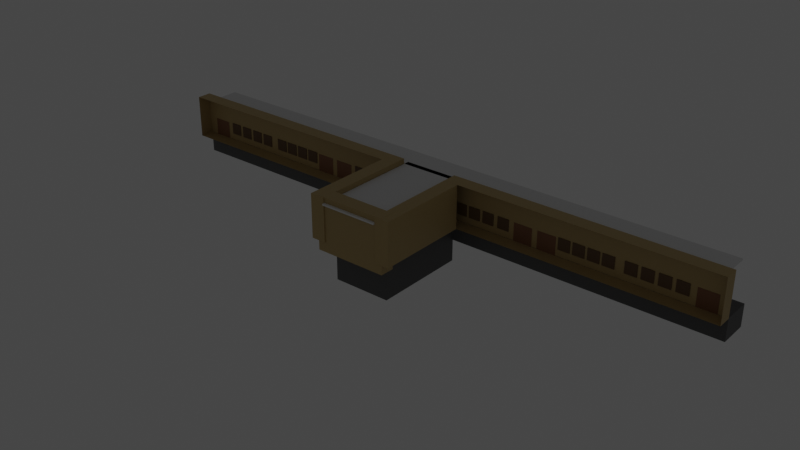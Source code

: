 # Source: Bangunan_ruangan_kelas.blend  (saved by Blender 3.6.13; exported with 4.5.12 LTS)
import bpy
from mathutils import Matrix  # noqa: F401  (used for matrix-valued properties, if any)

bpy.ops.wm.read_factory_settings(use_empty=True)
scene = bpy.context.scene
scene.name = 'Scene'

# ---- collections
col_collection = bpy.data.collections.new('Collection'); scene.collection.children.link(col_collection)
col_jendela = bpy.data.collections.new('Jendela'); col_collection.children.link(col_jendela)
col_jendela_001 = bpy.data.collections.new('Jendela.001'); col_collection.children.link(col_jendela_001)
col_jendela_002 = bpy.data.collections.new('Jendela.002'); col_collection.children.link(col_jendela_002)
col_jendela_poly = bpy.data.collections.new('jendela poly'); col_collection.children.link(col_jendela_poly)
col_jendela_poly_001 = bpy.data.collections.new('jendela poly.001'); col_collection.children.link(col_jendela_poly_001)
col_pintu = bpy.data.collections.new('Pintu'); col_collection.children.link(col_pintu)
col_pintu_001 = bpy.data.collections.new('Pintu.001'); col_collection.children.link(col_pintu_001)

# ---- materials (node trees are filled in below, after node groups)
mat_gedung = bpy.data.materials.new('Gedung')
mat_gedung.use_transparent_shadow = False
mat_semen = bpy.data.materials.new('semen')
mat_semen.use_transparent_shadow = False
mat_jendela = bpy.data.materials.new('Jendela')
mat_jendela.use_transparent_shadow = False
mat_jendela_aseli = bpy.data.materials.new('Jendela Aseli')
mat_jendela_aseli.use_transparent_shadow = False
mat_pintu = bpy.data.materials.new('Pintu')
mat_pintu.use_transparent_shadow = False
mat_gedung_001 = bpy.data.materials.new('Gedung.001')
mat_gedung_001.use_transparent_shadow = False
mat_pintu_003 = bpy.data.materials.new('Pintu.003')
mat_pintu_003.use_transparent_shadow = False
mat_pintu_002 = bpy.data.materials.new('Pintu.002')
mat_pintu_002.use_transparent_shadow = False

# ---- material node trees
mat_gedung.use_nodes = True; mat_gedung.node_tree.nodes.clear()
_N = mat_gedung.node_tree.nodes; _L = mat_gedung.node_tree.links
n0 = _N.new('ShaderNodeBsdfPrincipled'); n0.name = 'Principled BSDF'; n0.location = (10, 300)
n0.distribution = 'GGX'
n0.subsurface_method = 'RANDOM_WALK_SKIN'
n0.inputs[0].default_value = (0.5029, 0.3663, 0.1529, 1.0)
n0.inputs[3].default_value = 1.45
n0.inputs[27].default_value = (0.0, 0.0, 0.0, 1.0)
n0.inputs[28].default_value = 1.0
n1 = _N.new('ShaderNodeOutputMaterial'); n1.name = 'Material Output'; n1.location = (300, 300)
_L.new(n0.outputs[0], n1.inputs[0])
n1.is_active_output = True
mat_semen.use_nodes = True; mat_semen.node_tree.nodes.clear()
_N = mat_semen.node_tree.nodes; _L = mat_semen.node_tree.links
n0 = _N.new('ShaderNodeBsdfPrincipled'); n0.name = 'Principled BSDF'; n0.location = (10, 300)
n0.distribution = 'GGX'
n0.subsurface_method = 'RANDOM_WALK_SKIN'
n0.inputs[0].default_value = (0.1, 0.1, 0.1, 1.0)
n0.inputs[3].default_value = 1.45
n0.inputs[27].default_value = (0.0, 0.0, 0.0, 1.0)
n0.inputs[28].default_value = 1.0
n1 = _N.new('ShaderNodeOutputMaterial'); n1.name = 'Material Output'; n1.location = (300, 300)
_L.new(n0.outputs[0], n1.inputs[0])
n1.is_active_output = True
mat_jendela.use_nodes = True; mat_jendela.node_tree.nodes.clear()
_N = mat_jendela.node_tree.nodes; _L = mat_jendela.node_tree.links
n0 = _N.new('ShaderNodeBsdfPrincipled'); n0.name = 'Principled BSDF'; n0.location = (10, 300)
n0.distribution = 'GGX'
n0.subsurface_method = 'RANDOM_WALK_SKIN'
n0.inputs[0].default_value = (0.3968, 0.6724, 0.7835, 1.0)
n0.inputs[1].default_value = 1.0
n0.inputs[2].default_value = 0.1122
n0.inputs[3].default_value = 1.45
n0.inputs[4].default_value = 0.3
n0.inputs[27].default_value = (0.0, 0.0, 0.0, 1.0)
n0.inputs[28].default_value = 1.0
n1 = _N.new('ShaderNodeOutputMaterial'); n1.name = 'Material Output'; n1.location = (300, 300)
_L.new(n0.outputs[0], n1.inputs[0])
n1.is_active_output = True
mat_jendela_aseli.use_nodes = True; mat_jendela_aseli.node_tree.nodes.clear()
_N = mat_jendela_aseli.node_tree.nodes; _L = mat_jendela_aseli.node_tree.links
n0 = _N.new('ShaderNodeBsdfPrincipled'); n0.name = 'Principled BSDF'; n0.location = (10, 300)
n0.distribution = 'GGX'
n0.subsurface_method = 'RANDOM_WALK_SKIN'
n0.inputs[0].default_value = (0.147, 0.07619, 0.02732, 1.0)
n0.inputs[3].default_value = 1.45
n0.inputs[27].default_value = (0.0, 0.0, 0.0, 1.0)
n0.inputs[28].default_value = 1.0
n1 = _N.new('ShaderNodeOutputMaterial'); n1.name = 'Material Output'; n1.location = (300, 300)
_L.new(n0.outputs[0], n1.inputs[0])
n1.is_active_output = True
mat_pintu.use_nodes = True; mat_pintu.node_tree.nodes.clear()
_N = mat_pintu.node_tree.nodes; _L = mat_pintu.node_tree.links
n0 = _N.new('ShaderNodeBsdfPrincipled'); n0.name = 'Principled BSDF'; n0.location = (10, 300)
n0.distribution = 'GGX'
n0.subsurface_method = 'RANDOM_WALK_SKIN'
n0.inputs[0].default_value = (0.2582, 0.1119, 0.04519, 1.0)
n0.inputs[3].default_value = 1.45
n0.inputs[27].default_value = (0.0, 0.0, 0.0, 1.0)
n0.inputs[28].default_value = 1.0
n1 = _N.new('ShaderNodeOutputMaterial'); n1.name = 'Material Output'; n1.location = (300, 300)
_L.new(n0.outputs[0], n1.inputs[0])
n1.is_active_output = True
mat_gedung_001.use_nodes = True; mat_gedung_001.node_tree.nodes.clear()
_N = mat_gedung_001.node_tree.nodes; _L = mat_gedung_001.node_tree.links
n0 = _N.new('ShaderNodeBsdfPrincipled'); n0.name = 'Principled BSDF'; n0.location = (10, 300)
n0.distribution = 'GGX'
n0.subsurface_method = 'RANDOM_WALK_SKIN'
n0.inputs[0].default_value = (0.5029, 0.3663, 0.1529, 1.0)
n0.inputs[3].default_value = 1.45
n0.inputs[27].default_value = (0.0, 0.0, 0.0, 1.0)
n0.inputs[28].default_value = 1.0
n1 = _N.new('ShaderNodeOutputMaterial'); n1.name = 'Material Output'; n1.location = (300, 300)
_L.new(n0.outputs[0], n1.inputs[0])
n1.is_active_output = True
mat_pintu_003.use_nodes = True; mat_pintu_003.node_tree.nodes.clear()
_N = mat_pintu_003.node_tree.nodes; _L = mat_pintu_003.node_tree.links
n0 = _N.new('ShaderNodeBsdfPrincipled'); n0.name = 'Principled BSDF'; n0.location = (10, 300)
n0.distribution = 'GGX'
n0.subsurface_method = 'RANDOM_WALK_SKIN'
n0.inputs[0].default_value = (0.2582, 0.1119, 0.04519, 1.0)
n0.inputs[3].default_value = 1.45
n0.inputs[27].default_value = (0.0, 0.0, 0.0, 1.0)
n0.inputs[28].default_value = 1.0
n1 = _N.new('ShaderNodeOutputMaterial'); n1.name = 'Material Output'; n1.location = (300, 300)
_L.new(n0.outputs[0], n1.inputs[0])
n1.is_active_output = True
mat_pintu_002.use_nodes = True; mat_pintu_002.node_tree.nodes.clear()
_N = mat_pintu_002.node_tree.nodes; _L = mat_pintu_002.node_tree.links
n0 = _N.new('ShaderNodeBsdfPrincipled'); n0.name = 'Principled BSDF'; n0.location = (10, 300)
n0.distribution = 'GGX'
n0.subsurface_method = 'RANDOM_WALK_SKIN'
n0.inputs[0].default_value = (0.2582, 0.1119, 0.04519, 1.0)
n0.inputs[3].default_value = 1.45
n0.inputs[27].default_value = (0.0, 0.0, 0.0, 1.0)
n0.inputs[28].default_value = 1.0
n1 = _N.new('ShaderNodeOutputMaterial'); n1.name = 'Material Output'; n1.location = (300, 300)
_L.new(n0.outputs[0], n1.inputs[0])
n1.is_active_output = True

# ---- world
world_world = bpy.data.worlds.new('World'); scene.world = world_world
world_world.use_nodes = True; world_world.node_tree.nodes.clear()
_N = world_world.node_tree.nodes; _L = world_world.node_tree.links
n0 = _N.new('ShaderNodeOutputWorld'); n0.name = 'World Output'; n0.location = (300, 300)
n1 = _N.new('ShaderNodeBackground'); n1.name = 'Background'; n1.location = (10, 300)
n1.inputs[0].default_value = (0.05088, 0.05088, 0.05088, 1.0)
_L.new(n1.outputs[0], n0.inputs[0])
n0.is_active_output = True
world_world.color = (0.05088, 0.05088, 0.05088)
world_world.use_sun_shadow = False
world_world.sun_shadow_jitter_overblur = 0.0

# ---- lights
light_area = bpy.data.lights.new('Area', 'POINT')
light_area.transmission_factor = 0.0
light_area.energy = 5.0
light_area.shadow_maximum_resolution = 0.006
light_area.use_absolute_resolution = True
light_area_001 = bpy.data.lights.new('Area.001', 'POINT')
light_area_001.transmission_factor = 0.0
light_area_001.energy = 5.0
light_area_001.shadow_maximum_resolution = 0.006
light_area_001.use_absolute_resolution = True

# ---- meshes
me_cube_002 = bpy.data.meshes.new('Cube.002')
me_cube_002.from_pydata([(-1.0, -1.0, -1.0), (-1.0, -1.0, 1.0), (-1.0, 1.0, -1.0), (-1.0, 1.0, 1.0), (1.0, -1.0, -1.0), (1.0, -1.0, 1.0), (1.0, 1.0, -1.0), (1.0, 1.0, 1.0)], [], [(0, 1, 3, 2), (2, 3, 7, 6), (6, 7, 5, 4), (2, 6, 4, 0), (7, 3, 1, 5)])
_uv = me_cube_002.uv_layers.new(name='UVMap')
_uv.uv.foreach_set('vector', [0.375, 0.0, 0.625, 0.0, 0.625, 0.25, 0.375, 0.25, 0.375, 0.25, 0.625, 0.25, 0.625, 0.5, 0.375, 0.5, 0.375, 0.5, 0.625, 0.5, 0.625, 0.75, 0.375, 0.75, 0.125, 0.5, 0.375, 0.5, 0.375, 0.75, 0.125, 0.75, 0.625, 0.5, 0.875, 0.5, 0.875, 0.75, 0.625, 0.75])
me_cube_002.materials.append(mat_gedung)
me_cube_002.update()
me_cube_003 = bpy.data.meshes.new('Cube.003')
me_cube_003.from_pydata([(-1.0, -1.0, -1.0), (-1.0, -1.0, 1.0), (-1.0, 1.0, -1.0), (-1.0, 1.0, 1.0), (1.0, -1.0, -1.0), (1.0, -1.0, 1.0), (1.0, 1.0, -1.0), (1.0, 1.0, 1.0)], [], [(0, 1, 3, 2), (2, 3, 7, 6), (6, 7, 5, 4), (4, 5, 1, 0), (2, 6, 4, 0), (7, 3, 1, 5)])
_uv = me_cube_003.uv_layers.new(name='UVMap')
_uv.uv.foreach_set('vector', [0.375, 0.0, 0.625, 0.0, 0.625, 0.25, 0.375, 0.25, 0.375, 0.25, 0.625, 0.25, 0.625, 0.5, 0.375, 0.5, 0.375, 0.5, 0.625, 0.5, 0.625, 0.75, 0.375, 0.75, 0.375, 0.75, 0.625, 0.75, 0.625, 1.0, 0.375, 1.0, 0.125, 0.5, 0.375, 0.5, 0.375, 0.75, 0.125, 0.75, 0.625, 0.5, 0.875, 0.5, 0.875, 0.75, 0.625, 0.75])
me_cube_003.materials.append(mat_semen)
me_cube_003.update()
me_cube_005 = bpy.data.meshes.new('Cube.005')
me_cube_005.from_pydata([(-1.0, -1.0, -1.0), (-1.0, -1.0, 1.0), (-1.0, 1.0, -1.0), (-1.0, 1.0, 1.0), (1.0, -1.0, -1.0), (1.0, -1.0, 1.0), (1.0, 1.0, -1.0), (1.0, 1.0, 1.0)], [], [(0, 1, 3, 2), (2, 3, 7, 6), (6, 7, 5, 4), (4, 5, 1, 0), (2, 6, 4, 0), (7, 3, 1, 5)])
_uv = me_cube_005.uv_layers.new(name='UVMap')
_uv.uv.foreach_set('vector', [0.375, 0.0, 0.625, 0.0, 0.625, 0.25, 0.375, 0.25, 0.375, 0.25, 0.625, 0.25, 0.625, 0.5, 0.375, 0.5, 0.375, 0.5, 0.625, 0.5, 0.625, 0.75, 0.375, 0.75, 0.375, 0.75, 0.625, 0.75, 0.625, 1.0, 0.375, 1.0, 0.125, 0.5, 0.375, 0.5, 0.375, 0.75, 0.125, 0.75, 0.625, 0.5, 0.875, 0.5, 0.875, 0.75, 0.625, 0.75])
me_cube_005.update()
me_cube_026 = bpy.data.meshes.new('Cube.026')
me_cube_026.from_pydata([(-1.0, -1.0, -1.0), (-1.0, -1.0, 1.0), (-1.0, 1.0, -1.0), (-1.0, 1.0, 1.0), (1.0, -1.0, -1.0), (1.0, -1.0, 1.0), (1.0, 1.0, -1.0), (1.0, 1.0, 1.0)], [], [(0, 1, 3, 2), (2, 3, 7, 6), (6, 7, 5, 4), (4, 5, 1, 0), (2, 6, 4, 0), (7, 3, 1, 5)])
_uv = me_cube_026.uv_layers.new(name='UVMap')
_uv.uv.foreach_set('vector', [0.375, 0.0, 0.625, 0.0, 0.625, 0.25, 0.375, 0.25, 0.375, 0.25, 0.625, 0.25, 0.625, 0.5, 0.375, 0.5, 0.375, 0.5, 0.625, 0.5, 0.625, 0.75, 0.375, 0.75, 0.375, 0.75, 0.625, 0.75, 0.625, 1.0, 0.375, 1.0, 0.125, 0.5, 0.375, 0.5, 0.375, 0.75, 0.125, 0.75, 0.625, 0.5, 0.875, 0.5, 0.875, 0.75, 0.625, 0.75])
me_cube_026.materials.append(mat_jendela)
me_cube_026.update()
me_cube_027 = bpy.data.meshes.new('Cube.027')
me_cube_027.from_pydata([(-1.0, -1.0, -1.0), (-1.0, -1.0, 1.0), (-1.0, 1.0, -1.0), (-1.0, 1.0, 1.0), (1.0, -1.0, -1.0), (1.0, -1.0, 1.0), (1.0, 1.0, -1.0), (1.0, 1.0, 1.0), (0.8561, 1.0, -1.0), (0.8561, 1.0, 1.0), (0.8561, -1.0, -1.0), (0.8561, -1.0, 1.0), (-1.0, -1.0, -0.8892), (-1.0, 1.0, -0.8892), (1.0, 1.0, -0.8892), (1.0, -1.0, -0.8892), (0.8561, -1.0, -0.8892), (0.8561, 1.0, -0.8892), (-0.8731, 1.0, -1.0), (-0.8731, -1.0, 1.0), (-0.8731, 1.0, 1.0), (-0.8731, -1.0, -1.0), (-0.8731, 1.0, -0.8892), (-0.8731, -1.0, -0.8892), (-1.0, -1.0, 0.8437), (-1.0, 1.0, 0.8437), (1.0, 1.0, 0.8437), (1.0, -1.0, 0.8437), (0.8561, -1.0, 0.8437), (0.8561, 1.0, 0.8437), (-0.8731, 1.0, 0.8437), (-0.8731, -1.0, 0.8437), (0.8561, 0.345, 0.8437), (0.8561, 0.345, -0.8892), (-0.8731, 0.345, -0.8892), (-0.8731, 0.345, 0.8437)], [], [(24, 1, 3, 25), (29, 9, 7, 26), (26, 7, 5, 27), (31, 19, 1, 24), (8, 6, 4, 10), (20, 3, 1, 19), (7, 9, 11, 5), (18, 8, 10, 21), (27, 5, 11, 28), (30, 20, 9, 29), (18, 22, 17, 8), (4, 15, 16, 10), (21, 23, 12, 0), (6, 14, 15, 4), (8, 17, 14, 6), (0, 12, 13, 2), (10, 16, 23, 21), (2, 13, 22, 18), (25, 3, 20, 30), (2, 18, 21, 0), (9, 20, 19, 11), (28, 11, 19, 31), (16, 28, 31, 23), (13, 25, 30, 22), (30, 29, 32, 35), (15, 27, 28, 16), (23, 31, 24, 12), (14, 26, 27, 15), (17, 29, 26, 14), (12, 24, 25, 13), (34, 35, 32, 33), (17, 22, 34, 33), (22, 30, 35, 34), (29, 17, 33, 32)])
_uv = me_cube_027.uv_layers.new(name='UVMap')
_uv.uv.foreach_set('vector', [0.6055, 0.0, 0.625, 0.0, 0.625, 0.25, 0.6055, 0.25, 0.6055, 0.482, 0.625, 0.482, 0.625, 0.5, 0.6055, 0.5, 0.6055, 0.5, 0.625, 0.5, 0.625, 0.75, 0.6055, 0.75, 0.6055, 0.9876, 0.625, 0.9876, 0.625, 1.0, 0.6055, 1.0, 0.357, 0.5, 0.375, 0.5, 0.375, 0.75, 0.357, 0.75, 0.8626, 0.5, 0.875, 0.5, 0.875, 0.75, 0.8626, 0.75, 0.625, 0.5, 0.643, 0.5, 0.643, 0.75, 0.625, 0.75, 0.1374, 0.5, 0.357, 0.5, 0.357, 0.75, 0.1374, 0.75, 0.6055, 0.75, 0.625, 0.75, 0.625, 0.768, 0.6055, 0.768, 0.6055, 0.2624, 0.625, 0.2624, 0.625, 0.482, 0.6055, 0.482, 0.375, 0.2624, 0.3889, 0.2624, 0.3888, 0.482, 0.375, 0.482, 0.375, 0.75, 0.3888, 0.75, 0.3888, 0.768, 0.375, 0.768, 0.375, 0.9876, 0.3888, 0.9876, 0.3888, 1.0, 0.375, 1.0, 0.375, 0.5, 0.3888, 0.5, 0.3888, 0.75, 0.375, 0.75, 0.375, 0.482, 0.3888, 0.482, 0.3888, 0.5, 0.375, 0.5, 0.375, 0.0, 0.3888, 0.0, 0.3888, 0.25, 0.375, 0.25, 0.375, 0.768, 0.3888, 0.768, 0.3888, 0.9876, 0.375, 0.9876, 0.375, 0.25, 0.3888, 0.25, 0.3889, 0.2624, 0.375, 0.2624, 0.6055, 0.25, 0.625, 0.25, 0.625, 0.2624, 0.6055, 0.2624, 0.125, 0.5, 0.1374, 0.5, 0.1374, 0.75, 0.125, 0.75, 0.643, 0.5, 0.8626, 0.5, 0.8626, 0.75, 0.643, 0.75, 0.6055, 0.768, 0.625, 0.768, 0.625, 0.9876, 0.6055, 0.9876, 0.3888, 0.768, 0.6055, 0.768, 0.6055, 0.9876, 0.3888, 0.9876, 0.3888, 0.25, 0.6055, 0.25, 0.6055, 0.2624, 0.3889, 0.2624, 0.6055, 0.2624, 0.6055, 0.482, 0.6055, 0.482, 0.6055, 0.2624, 0.3888, 0.75, 0.6055, 0.75, 0.6055, 0.768, 0.3888, 0.768, 0.3888, 0.9876, 0.6055, 0.9876, 0.6055, 1.0, 0.3888, 1.0, 0.3888, 0.5, 0.6055, 0.5, 0.6055, 0.75, 0.3888, 0.75, 0.3888, 0.482, 0.6055, 0.482, 0.6055, 0.5, 0.3888, 0.5, 0.3888, 0.0, 0.6055, 0.0, 0.6055, 0.25, 0.3888, 0.25, 0.3889, 0.2624, 0.6055, 0.2624, 0.6055, 0.482, 0.3888, 0.482, 0.3888, 0.482, 0.3889, 0.2624, 0.3889, 0.2624, 0.3888, 0.482, 0.3889, 0.2624, 0.6055, 0.2624, 0.6055, 0.2624, 0.3889, 0.2624, 0.6055, 0.482, 0.3888, 0.482, 0.3888, 0.482, 0.6055, 0.482])
me_cube_027.materials.append(mat_jendela_aseli)
me_cube_027.update()
me_cube_028 = bpy.data.meshes.new('Cube.028')
me_cube_028.from_pydata([(-1.0, -1.0, -1.0), (-1.0, -1.0, 1.0), (-1.0, 1.0, -1.0), (-1.0, 1.0, 1.0), (1.0, -1.0, -1.0), (1.0, -1.0, 1.0), (1.0, 1.0, -1.0), (1.0, 1.0, 1.0), (0.8561, 1.0, -1.0), (0.8561, 1.0, 1.0), (0.8561, -1.0, -1.0), (0.8561, -1.0, 1.0), (-1.0, -1.0, -0.8892), (-1.0, 1.0, -0.8892), (1.0, 1.0, -0.8892), (1.0, -1.0, -0.8892), (0.8561, -1.0, -0.8892), (0.8561, 1.0, -0.8892), (-0.8731, 1.0, -1.0), (-0.8731, -1.0, 1.0), (-0.8731, 1.0, 1.0), (-0.8731, -1.0, -1.0), (-0.8731, 1.0, -0.8892), (-0.8731, -1.0, -0.8892), (-1.0, -1.0, 0.8437), (-1.0, 1.0, 0.8437), (1.0, 1.0, 0.8437), (1.0, -1.0, 0.8437), (0.8561, -1.0, 0.8437), (0.8561, 1.0, 0.8437), (-0.8731, 1.0, 0.8437), (-0.8731, -1.0, 0.8437), (0.8561, 0.345, 0.8437), (0.8561, 0.345, -0.8892), (-0.8731, 0.345, -0.8892), (-0.8731, 0.345, 0.8437)], [], [(24, 1, 3, 25), (29, 9, 7, 26), (26, 7, 5, 27), (31, 19, 1, 24), (8, 6, 4, 10), (20, 3, 1, 19), (7, 9, 11, 5), (18, 8, 10, 21), (27, 5, 11, 28), (30, 20, 9, 29), (18, 22, 17, 8), (4, 15, 16, 10), (21, 23, 12, 0), (6, 14, 15, 4), (8, 17, 14, 6), (0, 12, 13, 2), (10, 16, 23, 21), (2, 13, 22, 18), (25, 3, 20, 30), (2, 18, 21, 0), (9, 20, 19, 11), (28, 11, 19, 31), (16, 28, 31, 23), (13, 25, 30, 22), (30, 29, 32, 35), (15, 27, 28, 16), (23, 31, 24, 12), (14, 26, 27, 15), (17, 29, 26, 14), (12, 24, 25, 13), (34, 35, 32, 33), (17, 22, 34, 33), (22, 30, 35, 34), (29, 17, 33, 32)])
_uv = me_cube_028.uv_layers.new(name='UVMap')
_uv.uv.foreach_set('vector', [0.6055, 0.0, 0.625, 0.0, 0.625, 0.25, 0.6055, 0.25, 0.6055, 0.482, 0.625, 0.482, 0.625, 0.5, 0.6055, 0.5, 0.6055, 0.5, 0.625, 0.5, 0.625, 0.75, 0.6055, 0.75, 0.6055, 0.9876, 0.625, 0.9876, 0.625, 1.0, 0.6055, 1.0, 0.357, 0.5, 0.375, 0.5, 0.375, 0.75, 0.357, 0.75, 0.8626, 0.5, 0.875, 0.5, 0.875, 0.75, 0.8626, 0.75, 0.625, 0.5, 0.643, 0.5, 0.643, 0.75, 0.625, 0.75, 0.1374, 0.5, 0.357, 0.5, 0.357, 0.75, 0.1374, 0.75, 0.6055, 0.75, 0.625, 0.75, 0.625, 0.768, 0.6055, 0.768, 0.6055, 0.2624, 0.625, 0.2624, 0.625, 0.482, 0.6055, 0.482, 0.375, 0.2624, 0.3889, 0.2624, 0.3888, 0.482, 0.375, 0.482, 0.375, 0.75, 0.3888, 0.75, 0.3888, 0.768, 0.375, 0.768, 0.375, 0.9876, 0.3888, 0.9876, 0.3888, 1.0, 0.375, 1.0, 0.375, 0.5, 0.3888, 0.5, 0.3888, 0.75, 0.375, 0.75, 0.375, 0.482, 0.3888, 0.482, 0.3888, 0.5, 0.375, 0.5, 0.375, 0.0, 0.3888, 0.0, 0.3888, 0.25, 0.375, 0.25, 0.375, 0.768, 0.3888, 0.768, 0.3888, 0.9876, 0.375, 0.9876, 0.375, 0.25, 0.3888, 0.25, 0.3889, 0.2624, 0.375, 0.2624, 0.6055, 0.25, 0.625, 0.25, 0.625, 0.2624, 0.6055, 0.2624, 0.125, 0.5, 0.1374, 0.5, 0.1374, 0.75, 0.125, 0.75, 0.643, 0.5, 0.8626, 0.5, 0.8626, 0.75, 0.643, 0.75, 0.6055, 0.768, 0.625, 0.768, 0.625, 0.9876, 0.6055, 0.9876, 0.3888, 0.768, 0.6055, 0.768, 0.6055, 0.9876, 0.3888, 0.9876, 0.3888, 0.25, 0.6055, 0.25, 0.6055, 0.2624, 0.3889, 0.2624, 0.6055, 0.2624, 0.6055, 0.482, 0.6055, 0.482, 0.6055, 0.2624, 0.3888, 0.75, 0.6055, 0.75, 0.6055, 0.768, 0.3888, 0.768, 0.3888, 0.9876, 0.6055, 0.9876, 0.6055, 1.0, 0.3888, 1.0, 0.3888, 0.5, 0.6055, 0.5, 0.6055, 0.75, 0.3888, 0.75, 0.3888, 0.482, 0.6055, 0.482, 0.6055, 0.5, 0.3888, 0.5, 0.3888, 0.0, 0.6055, 0.0, 0.6055, 0.25, 0.3888, 0.25, 0.3889, 0.2624, 0.6055, 0.2624, 0.6055, 0.482, 0.3888, 0.482, 0.3888, 0.482, 0.3889, 0.2624, 0.3889, 0.2624, 0.3888, 0.482, 0.3889, 0.2624, 0.6055, 0.2624, 0.6055, 0.2624, 0.3889, 0.2624, 0.6055, 0.482, 0.3888, 0.482, 0.3888, 0.482, 0.6055, 0.482])
me_cube_028.materials.append(mat_jendela_aseli)
me_cube_028.update()
me_cube_029 = bpy.data.meshes.new('Cube.029')
me_cube_029.from_pydata([(-1.0, -1.0, -1.0), (-1.0, -1.0, 1.0), (-1.0, 1.0, -1.0), (-1.0, 1.0, 1.0), (1.0, -1.0, -1.0), (1.0, -1.0, 1.0), (1.0, 1.0, -1.0), (1.0, 1.0, 1.0)], [], [(0, 1, 3, 2), (2, 3, 7, 6), (6, 7, 5, 4), (4, 5, 1, 0), (2, 6, 4, 0), (7, 3, 1, 5)])
_uv = me_cube_029.uv_layers.new(name='UVMap')
_uv.uv.foreach_set('vector', [0.375, 0.0, 0.625, 0.0, 0.625, 0.25, 0.375, 0.25, 0.375, 0.25, 0.625, 0.25, 0.625, 0.5, 0.375, 0.5, 0.375, 0.5, 0.625, 0.5, 0.625, 0.75, 0.375, 0.75, 0.375, 0.75, 0.625, 0.75, 0.625, 1.0, 0.375, 1.0, 0.125, 0.5, 0.375, 0.5, 0.375, 0.75, 0.125, 0.75, 0.625, 0.5, 0.875, 0.5, 0.875, 0.75, 0.625, 0.75])
me_cube_029.materials.append(mat_jendela)
me_cube_029.update()
me_cube_030 = bpy.data.meshes.new('Cube.030')
me_cube_030.from_pydata([(-1.0, -1.0, -1.0), (-1.0, -1.0, 1.0), (-1.0, 1.0, -1.0), (-1.0, 1.0, 1.0), (1.0, -1.0, -1.0), (1.0, -1.0, 1.0), (1.0, 1.0, -1.0), (1.0, 1.0, 1.0)], [], [(0, 1, 3, 2), (2, 3, 7, 6), (6, 7, 5, 4), (4, 5, 1, 0), (2, 6, 4, 0), (7, 3, 1, 5)])
_uv = me_cube_030.uv_layers.new(name='UVMap')
_uv.uv.foreach_set('vector', [0.375, 0.0, 0.625, 0.0, 0.625, 0.25, 0.375, 0.25, 0.375, 0.25, 0.625, 0.25, 0.625, 0.5, 0.375, 0.5, 0.375, 0.5, 0.625, 0.5, 0.625, 0.75, 0.375, 0.75, 0.375, 0.75, 0.625, 0.75, 0.625, 1.0, 0.375, 1.0, 0.125, 0.5, 0.375, 0.5, 0.375, 0.75, 0.125, 0.75, 0.625, 0.5, 0.875, 0.5, 0.875, 0.75, 0.625, 0.75])
me_cube_030.materials.append(mat_jendela)
me_cube_030.update()
me_cube_031 = bpy.data.meshes.new('Cube.031')
me_cube_031.from_pydata([(-1.0, -1.0, -1.0), (-1.0, -1.0, 1.0), (-1.0, 1.0, -1.0), (-1.0, 1.0, 1.0), (1.0, -1.0, -1.0), (1.0, -1.0, 1.0), (1.0, 1.0, -1.0), (1.0, 1.0, 1.0), (0.8561, 1.0, -1.0), (0.8561, 1.0, 1.0), (0.8561, -1.0, -1.0), (0.8561, -1.0, 1.0), (-1.0, -1.0, -0.8892), (-1.0, 1.0, -0.8892), (1.0, 1.0, -0.8892), (1.0, -1.0, -0.8892), (0.8561, -1.0, -0.8892), (0.8561, 1.0, -0.8892), (-0.8731, 1.0, -1.0), (-0.8731, -1.0, 1.0), (-0.8731, 1.0, 1.0), (-0.8731, -1.0, -1.0), (-0.8731, 1.0, -0.8892), (-0.8731, -1.0, -0.8892), (-1.0, -1.0, 0.8437), (-1.0, 1.0, 0.8437), (1.0, 1.0, 0.8437), (1.0, -1.0, 0.8437), (0.8561, -1.0, 0.8437), (0.8561, 1.0, 0.8437), (-0.8731, 1.0, 0.8437), (-0.8731, -1.0, 0.8437), (0.8561, 0.345, 0.8437), (0.8561, 0.345, -0.8892), (-0.8731, 0.345, -0.8892), (-0.8731, 0.345, 0.8437)], [], [(24, 1, 3, 25), (29, 9, 7, 26), (26, 7, 5, 27), (31, 19, 1, 24), (8, 6, 4, 10), (20, 3, 1, 19), (7, 9, 11, 5), (18, 8, 10, 21), (27, 5, 11, 28), (30, 20, 9, 29), (18, 22, 17, 8), (4, 15, 16, 10), (21, 23, 12, 0), (6, 14, 15, 4), (8, 17, 14, 6), (0, 12, 13, 2), (10, 16, 23, 21), (2, 13, 22, 18), (25, 3, 20, 30), (2, 18, 21, 0), (9, 20, 19, 11), (28, 11, 19, 31), (16, 28, 31, 23), (13, 25, 30, 22), (30, 29, 32, 35), (15, 27, 28, 16), (23, 31, 24, 12), (14, 26, 27, 15), (17, 29, 26, 14), (12, 24, 25, 13), (34, 35, 32, 33), (17, 22, 34, 33), (22, 30, 35, 34), (29, 17, 33, 32)])
_uv = me_cube_031.uv_layers.new(name='UVMap')
_uv.uv.foreach_set('vector', [0.6055, 0.0, 0.625, 0.0, 0.625, 0.25, 0.6055, 0.25, 0.6055, 0.482, 0.625, 0.482, 0.625, 0.5, 0.6055, 0.5, 0.6055, 0.5, 0.625, 0.5, 0.625, 0.75, 0.6055, 0.75, 0.6055, 0.9876, 0.625, 0.9876, 0.625, 1.0, 0.6055, 1.0, 0.357, 0.5, 0.375, 0.5, 0.375, 0.75, 0.357, 0.75, 0.8626, 0.5, 0.875, 0.5, 0.875, 0.75, 0.8626, 0.75, 0.625, 0.5, 0.643, 0.5, 0.643, 0.75, 0.625, 0.75, 0.1374, 0.5, 0.357, 0.5, 0.357, 0.75, 0.1374, 0.75, 0.6055, 0.75, 0.625, 0.75, 0.625, 0.768, 0.6055, 0.768, 0.6055, 0.2624, 0.625, 0.2624, 0.625, 0.482, 0.6055, 0.482, 0.375, 0.2624, 0.3889, 0.2624, 0.3888, 0.482, 0.375, 0.482, 0.375, 0.75, 0.3888, 0.75, 0.3888, 0.768, 0.375, 0.768, 0.375, 0.9876, 0.3888, 0.9876, 0.3888, 1.0, 0.375, 1.0, 0.375, 0.5, 0.3888, 0.5, 0.3888, 0.75, 0.375, 0.75, 0.375, 0.482, 0.3888, 0.482, 0.3888, 0.5, 0.375, 0.5, 0.375, 0.0, 0.3888, 0.0, 0.3888, 0.25, 0.375, 0.25, 0.375, 0.768, 0.3888, 0.768, 0.3888, 0.9876, 0.375, 0.9876, 0.375, 0.25, 0.3888, 0.25, 0.3889, 0.2624, 0.375, 0.2624, 0.6055, 0.25, 0.625, 0.25, 0.625, 0.2624, 0.6055, 0.2624, 0.125, 0.5, 0.1374, 0.5, 0.1374, 0.75, 0.125, 0.75, 0.643, 0.5, 0.8626, 0.5, 0.8626, 0.75, 0.643, 0.75, 0.6055, 0.768, 0.625, 0.768, 0.625, 0.9876, 0.6055, 0.9876, 0.3888, 0.768, 0.6055, 0.768, 0.6055, 0.9876, 0.3888, 0.9876, 0.3888, 0.25, 0.6055, 0.25, 0.6055, 0.2624, 0.3889, 0.2624, 0.6055, 0.2624, 0.6055, 0.482, 0.6055, 0.482, 0.6055, 0.2624, 0.3888, 0.75, 0.6055, 0.75, 0.6055, 0.768, 0.3888, 0.768, 0.3888, 0.9876, 0.6055, 0.9876, 0.6055, 1.0, 0.3888, 1.0, 0.3888, 0.5, 0.6055, 0.5, 0.6055, 0.75, 0.3888, 0.75, 0.3888, 0.482, 0.6055, 0.482, 0.6055, 0.5, 0.3888, 0.5, 0.3888, 0.0, 0.6055, 0.0, 0.6055, 0.25, 0.3888, 0.25, 0.3889, 0.2624, 0.6055, 0.2624, 0.6055, 0.482, 0.3888, 0.482, 0.3888, 0.482, 0.3889, 0.2624, 0.3889, 0.2624, 0.3888, 0.482, 0.3889, 0.2624, 0.6055, 0.2624, 0.6055, 0.2624, 0.3889, 0.2624, 0.6055, 0.482, 0.3888, 0.482, 0.3888, 0.482, 0.6055, 0.482])
me_cube_031.materials.append(mat_jendela_aseli)
me_cube_031.update()
me_cube_032 = bpy.data.meshes.new('Cube.032')
me_cube_032.from_pydata([(-1.0, -1.0, -1.0), (-1.0, -1.0, 1.0), (-1.0, 1.0, -1.0), (-1.0, 1.0, 1.0), (1.0, -1.0, -1.0), (1.0, -1.0, 1.0), (1.0, 1.0, -1.0), (1.0, 1.0, 1.0), (0.8561, 1.0, -1.0), (0.8561, 1.0, 1.0), (0.8561, -1.0, -1.0), (0.8561, -1.0, 1.0), (-1.0, -1.0, -0.8892), (-1.0, 1.0, -0.8892), (1.0, 1.0, -0.8892), (1.0, -1.0, -0.8892), (0.8561, -1.0, -0.8892), (0.8561, 1.0, -0.8892), (-0.8731, 1.0, -1.0), (-0.8731, -1.0, 1.0), (-0.8731, 1.0, 1.0), (-0.8731, -1.0, -1.0), (-0.8731, 1.0, -0.8892), (-0.8731, -1.0, -0.8892), (-1.0, -1.0, 0.8437), (-1.0, 1.0, 0.8437), (1.0, 1.0, 0.8437), (1.0, -1.0, 0.8437), (0.8561, -1.0, 0.8437), (0.8561, 1.0, 0.8437), (-0.8731, 1.0, 0.8437), (-0.8731, -1.0, 0.8437), (0.8561, 0.345, 0.8437), (0.8561, 0.345, -0.8892), (-0.8731, 0.345, -0.8892), (-0.8731, 0.345, 0.8437)], [], [(24, 1, 3, 25), (29, 9, 7, 26), (26, 7, 5, 27), (31, 19, 1, 24), (8, 6, 4, 10), (20, 3, 1, 19), (7, 9, 11, 5), (18, 8, 10, 21), (27, 5, 11, 28), (30, 20, 9, 29), (18, 22, 17, 8), (4, 15, 16, 10), (21, 23, 12, 0), (6, 14, 15, 4), (8, 17, 14, 6), (0, 12, 13, 2), (10, 16, 23, 21), (2, 13, 22, 18), (25, 3, 20, 30), (2, 18, 21, 0), (9, 20, 19, 11), (28, 11, 19, 31), (16, 28, 31, 23), (13, 25, 30, 22), (30, 29, 32, 35), (15, 27, 28, 16), (23, 31, 24, 12), (14, 26, 27, 15), (17, 29, 26, 14), (12, 24, 25, 13), (34, 35, 32, 33), (17, 22, 34, 33), (22, 30, 35, 34), (29, 17, 33, 32)])
_uv = me_cube_032.uv_layers.new(name='UVMap')
_uv.uv.foreach_set('vector', [0.6055, 0.0, 0.625, 0.0, 0.625, 0.25, 0.6055, 0.25, 0.6055, 0.482, 0.625, 0.482, 0.625, 0.5, 0.6055, 0.5, 0.6055, 0.5, 0.625, 0.5, 0.625, 0.75, 0.6055, 0.75, 0.6055, 0.9876, 0.625, 0.9876, 0.625, 1.0, 0.6055, 1.0, 0.357, 0.5, 0.375, 0.5, 0.375, 0.75, 0.357, 0.75, 0.8626, 0.5, 0.875, 0.5, 0.875, 0.75, 0.8626, 0.75, 0.625, 0.5, 0.643, 0.5, 0.643, 0.75, 0.625, 0.75, 0.1374, 0.5, 0.357, 0.5, 0.357, 0.75, 0.1374, 0.75, 0.6055, 0.75, 0.625, 0.75, 0.625, 0.768, 0.6055, 0.768, 0.6055, 0.2624, 0.625, 0.2624, 0.625, 0.482, 0.6055, 0.482, 0.375, 0.2624, 0.3889, 0.2624, 0.3888, 0.482, 0.375, 0.482, 0.375, 0.75, 0.3888, 0.75, 0.3888, 0.768, 0.375, 0.768, 0.375, 0.9876, 0.3888, 0.9876, 0.3888, 1.0, 0.375, 1.0, 0.375, 0.5, 0.3888, 0.5, 0.3888, 0.75, 0.375, 0.75, 0.375, 0.482, 0.3888, 0.482, 0.3888, 0.5, 0.375, 0.5, 0.375, 0.0, 0.3888, 0.0, 0.3888, 0.25, 0.375, 0.25, 0.375, 0.768, 0.3888, 0.768, 0.3888, 0.9876, 0.375, 0.9876, 0.375, 0.25, 0.3888, 0.25, 0.3889, 0.2624, 0.375, 0.2624, 0.6055, 0.25, 0.625, 0.25, 0.625, 0.2624, 0.6055, 0.2624, 0.125, 0.5, 0.1374, 0.5, 0.1374, 0.75, 0.125, 0.75, 0.643, 0.5, 0.8626, 0.5, 0.8626, 0.75, 0.643, 0.75, 0.6055, 0.768, 0.625, 0.768, 0.625, 0.9876, 0.6055, 0.9876, 0.3888, 0.768, 0.6055, 0.768, 0.6055, 0.9876, 0.3888, 0.9876, 0.3888, 0.25, 0.6055, 0.25, 0.6055, 0.2624, 0.3889, 0.2624, 0.6055, 0.2624, 0.6055, 0.482, 0.6055, 0.482, 0.6055, 0.2624, 0.3888, 0.75, 0.6055, 0.75, 0.6055, 0.768, 0.3888, 0.768, 0.3888, 0.9876, 0.6055, 0.9876, 0.6055, 1.0, 0.3888, 1.0, 0.3888, 0.5, 0.6055, 0.5, 0.6055, 0.75, 0.3888, 0.75, 0.3888, 0.482, 0.6055, 0.482, 0.6055, 0.5, 0.3888, 0.5, 0.3888, 0.0, 0.6055, 0.0, 0.6055, 0.25, 0.3888, 0.25, 0.3889, 0.2624, 0.6055, 0.2624, 0.6055, 0.482, 0.3888, 0.482, 0.3888, 0.482, 0.3889, 0.2624, 0.3889, 0.2624, 0.3888, 0.482, 0.3889, 0.2624, 0.6055, 0.2624, 0.6055, 0.2624, 0.3889, 0.2624, 0.6055, 0.482, 0.3888, 0.482, 0.3888, 0.482, 0.6055, 0.482])
me_cube_032.materials.append(mat_jendela_aseli)
me_cube_032.update()
me_cube_033 = bpy.data.meshes.new('Cube.033')
me_cube_033.from_pydata([(-1.0, -1.0, -1.0), (-1.0, -1.0, 1.0), (-1.0, 1.0, -1.0), (-1.0, 1.0, 1.0), (1.0, -1.0, -1.0), (1.0, -1.0, 1.0), (1.0, 1.0, -1.0), (1.0, 1.0, 1.0)], [], [(0, 1, 3, 2), (2, 3, 7, 6), (6, 7, 5, 4), (4, 5, 1, 0), (2, 6, 4, 0), (7, 3, 1, 5)])
_uv = me_cube_033.uv_layers.new(name='UVMap')
_uv.uv.foreach_set('vector', [0.375, 0.0, 0.625, 0.0, 0.625, 0.25, 0.375, 0.25, 0.375, 0.25, 0.625, 0.25, 0.625, 0.5, 0.375, 0.5, 0.375, 0.5, 0.625, 0.5, 0.625, 0.75, 0.375, 0.75, 0.375, 0.75, 0.625, 0.75, 0.625, 1.0, 0.375, 1.0, 0.125, 0.5, 0.375, 0.5, 0.375, 0.75, 0.125, 0.75, 0.625, 0.5, 0.875, 0.5, 0.875, 0.75, 0.625, 0.75])
me_cube_033.materials.append(mat_jendela)
me_cube_033.update()
me_cube_034 = bpy.data.meshes.new('Cube.034')
me_cube_034.from_pydata([(-1.0, -1.0, -1.0), (-1.0, -1.0, 1.0), (-1.0, 1.0, -1.0), (-1.0, 1.0, 1.0), (1.0, -1.0, -1.0), (1.0, -1.0, 1.0), (1.0, 1.0, -1.0), (1.0, 1.0, 1.0)], [], [(0, 1, 3, 2), (2, 3, 7, 6), (6, 7, 5, 4), (4, 5, 1, 0), (2, 6, 4, 0), (7, 3, 1, 5)])
_uv = me_cube_034.uv_layers.new(name='UVMap')
_uv.uv.foreach_set('vector', [0.375, 0.0, 0.625, 0.0, 0.625, 0.25, 0.375, 0.25, 0.375, 0.25, 0.625, 0.25, 0.625, 0.5, 0.375, 0.5, 0.375, 0.5, 0.625, 0.5, 0.625, 0.75, 0.375, 0.75, 0.375, 0.75, 0.625, 0.75, 0.625, 1.0, 0.375, 1.0, 0.125, 0.5, 0.375, 0.5, 0.375, 0.75, 0.125, 0.75, 0.625, 0.5, 0.875, 0.5, 0.875, 0.75, 0.625, 0.75])
me_cube_034.materials.append(mat_pintu)
me_cube_034.update()
me_cube_035 = bpy.data.meshes.new('Cube.035')
me_cube_035.from_pydata([(-1.0, -1.0, -1.0), (-1.0, -1.0, 1.0), (-1.0, 1.0, -1.0), (-1.0, 1.0, 1.0), (1.0, -1.0, -1.0), (1.0, -1.0, 1.0), (1.0, 1.0, -1.0), (1.0, 1.0, 1.0)], [], [(0, 1, 3, 2), (2, 3, 7, 6), (6, 7, 5, 4), (4, 5, 1, 0), (2, 6, 4, 0), (7, 3, 1, 5)])
_uv = me_cube_035.uv_layers.new(name='UVMap')
_uv.uv.foreach_set('vector', [0.375, 0.0, 0.625, 0.0, 0.625, 0.25, 0.375, 0.25, 0.375, 0.25, 0.625, 0.25, 0.625, 0.5, 0.375, 0.5, 0.375, 0.5, 0.625, 0.5, 0.625, 0.75, 0.375, 0.75, 0.375, 0.75, 0.625, 0.75, 0.625, 1.0, 0.375, 1.0, 0.125, 0.5, 0.375, 0.5, 0.375, 0.75, 0.125, 0.75, 0.625, 0.5, 0.875, 0.5, 0.875, 0.75, 0.625, 0.75])
me_cube_035.materials.append(mat_pintu)
me_cube_035.update()
me_cube_037 = bpy.data.meshes.new('Cube.037')
me_cube_037.from_pydata([(-1.0, -1.0, -1.0), (-1.0, -1.0, 1.0), (-1.0, 1.0, -1.0), (-1.0, 1.0, 1.0), (1.0, -1.0, -1.0), (1.0, -1.0, 1.0), (1.0, 1.0, -1.0), (1.0, 1.0, 1.0)], [], [(0, 1, 3, 2), (2, 3, 7, 6), (6, 7, 5, 4), (4, 5, 1, 0), (2, 6, 4, 0), (7, 3, 1, 5)])
_uv = me_cube_037.uv_layers.new(name='UVMap')
_uv.uv.foreach_set('vector', [0.375, 0.0, 0.625, 0.0, 0.625, 0.25, 0.375, 0.25, 0.375, 0.25, 0.625, 0.25, 0.625, 0.5, 0.375, 0.5, 0.375, 0.5, 0.625, 0.5, 0.625, 0.75, 0.375, 0.75, 0.375, 0.75, 0.625, 0.75, 0.625, 1.0, 0.375, 1.0, 0.125, 0.5, 0.375, 0.5, 0.375, 0.75, 0.125, 0.75, 0.625, 0.5, 0.875, 0.5, 0.875, 0.75, 0.625, 0.75])
me_cube_037.materials.append(mat_gedung_001)
me_cube_037.update()
me_cube_038 = bpy.data.meshes.new('Cube.038')
me_cube_038.from_pydata([(-1.0, -1.0, -1.0), (-1.0, -1.0, 1.0), (-1.0, 1.0, -1.0), (-1.0, 1.0, 1.0), (1.0, -1.0, -1.0), (1.0, -1.0, 1.0), (1.0, 1.0, -1.0), (1.0, 1.0, 1.0)], [], [(0, 1, 3, 2), (2, 3, 7, 6), (6, 7, 5, 4), (4, 5, 1, 0), (2, 6, 4, 0), (7, 3, 1, 5)])
_uv = me_cube_038.uv_layers.new(name='UVMap')
_uv.uv.foreach_set('vector', [0.375, 0.0, 0.625, 0.0, 0.625, 0.25, 0.375, 0.25, 0.375, 0.25, 0.625, 0.25, 0.625, 0.5, 0.375, 0.5, 0.375, 0.5, 0.625, 0.5, 0.625, 0.75, 0.375, 0.75, 0.375, 0.75, 0.625, 0.75, 0.625, 1.0, 0.375, 1.0, 0.125, 0.5, 0.375, 0.5, 0.375, 0.75, 0.125, 0.75, 0.625, 0.5, 0.875, 0.5, 0.875, 0.75, 0.625, 0.75])
me_cube_038.materials.append(mat_gedung_001)
me_cube_038.update()
me_cube_039 = bpy.data.meshes.new('Cube.039')
me_cube_039.from_pydata([(-1.0, -1.0, -1.0), (-1.0, -1.0, 1.0), (-1.0, 1.0, -1.0), (-1.0, 1.0, 1.0), (1.0, -1.0, -1.0), (1.0, -1.0, 1.0), (1.0, 1.0, -1.0), (1.0, 1.0, 1.0)], [], [(0, 1, 3, 2), (2, 3, 7, 6), (6, 7, 5, 4), (4, 5, 1, 0), (2, 6, 4, 0), (7, 3, 1, 5)])
_uv = me_cube_039.uv_layers.new(name='UVMap')
_uv.uv.foreach_set('vector', [0.375, 0.0, 0.625, 0.0, 0.625, 0.25, 0.375, 0.25, 0.375, 0.25, 0.625, 0.25, 0.625, 0.5, 0.375, 0.5, 0.375, 0.5, 0.625, 0.5, 0.625, 0.75, 0.375, 0.75, 0.375, 0.75, 0.625, 0.75, 0.625, 1.0, 0.375, 1.0, 0.125, 0.5, 0.375, 0.5, 0.375, 0.75, 0.125, 0.75, 0.625, 0.5, 0.875, 0.5, 0.875, 0.75, 0.625, 0.75])
me_cube_039.materials.append(mat_semen)
me_cube_039.update()
me_cube_007 = bpy.data.meshes.new('Cube.007')
me_cube_007.from_pydata([(-1.0, -1.0, -1.0), (-1.0, -1.0, 1.0), (-1.0, 1.0, -1.0), (-1.0, 1.0, 1.0), (1.0, -1.0, -1.0), (1.0, -1.0, 1.0), (1.0, 1.0, -1.0), (1.0, 1.0, 1.0)], [], [(0, 1, 3, 2), (2, 3, 7, 6), (6, 7, 5, 4), (4, 5, 1, 0), (2, 6, 4, 0), (7, 3, 1, 5)])
_uv = me_cube_007.uv_layers.new(name='UVMap')
_uv.uv.foreach_set('vector', [0.375, 0.0, 0.625, 0.0, 0.625, 0.25, 0.375, 0.25, 0.375, 0.25, 0.625, 0.25, 0.625, 0.5, 0.375, 0.5, 0.375, 0.5, 0.625, 0.5, 0.625, 0.75, 0.375, 0.75, 0.375, 0.75, 0.625, 0.75, 0.625, 1.0, 0.375, 1.0, 0.125, 0.5, 0.375, 0.5, 0.375, 0.75, 0.125, 0.75, 0.625, 0.5, 0.875, 0.5, 0.875, 0.75, 0.625, 0.75])
me_cube_007.update()
me_cube_010 = bpy.data.meshes.new('Cube.010')
me_cube_010.from_pydata([(-1.0, -1.0, -1.0), (-1.0, -1.0, 1.0), (-1.0, 1.0, -1.0), (-1.0, 1.0, 1.0), (1.0, -1.0, -1.0), (1.0, -1.0, 1.0), (1.0, 1.0, -1.0), (1.0, 1.0, 1.0), (0.8561, 1.0, -1.0), (0.8561, 1.0, 1.0), (0.8561, -1.0, -1.0), (0.8561, -1.0, 1.0), (-1.0, -1.0, -0.8892), (-1.0, 1.0, -0.8892), (1.0, 1.0, -0.8892), (1.0, -1.0, -0.8892), (0.8561, -1.0, -0.8892), (0.8561, 1.0, -0.8892), (-0.8731, 1.0, -1.0), (-0.8731, -1.0, 1.0), (-0.8731, 1.0, 1.0), (-0.8731, -1.0, -1.0), (-0.8731, 1.0, -0.8892), (-0.8731, -1.0, -0.8892), (-1.0, -1.0, 0.8437), (-1.0, 1.0, 0.8437), (1.0, 1.0, 0.8437), (1.0, -1.0, 0.8437), (0.8561, -1.0, 0.8437), (0.8561, 1.0, 0.8437), (-0.8731, 1.0, 0.8437), (-0.8731, -1.0, 0.8437), (0.8561, 0.345, 0.8437), (0.8561, 0.345, -0.8892), (-0.8731, 0.345, -0.8892), (-0.8731, 0.345, 0.8437)], [], [(24, 1, 3, 25), (29, 9, 7, 26), (26, 7, 5, 27), (31, 19, 1, 24), (8, 6, 4, 10), (20, 3, 1, 19), (7, 9, 11, 5), (18, 8, 10, 21), (27, 5, 11, 28), (30, 20, 9, 29), (18, 22, 17, 8), (4, 15, 16, 10), (21, 23, 12, 0), (6, 14, 15, 4), (8, 17, 14, 6), (0, 12, 13, 2), (10, 16, 23, 21), (2, 13, 22, 18), (25, 3, 20, 30), (2, 18, 21, 0), (9, 20, 19, 11), (28, 11, 19, 31), (16, 28, 31, 23), (13, 25, 30, 22), (30, 29, 32, 35), (15, 27, 28, 16), (23, 31, 24, 12), (14, 26, 27, 15), (17, 29, 26, 14), (12, 24, 25, 13), (34, 35, 32, 33), (17, 22, 34, 33), (22, 30, 35, 34), (29, 17, 33, 32)])
_uv = me_cube_010.uv_layers.new(name='UVMap')
_uv.uv.foreach_set('vector', [0.6055, 0.0, 0.625, 0.0, 0.625, 0.25, 0.6055, 0.25, 0.6055, 0.482, 0.625, 0.482, 0.625, 0.5, 0.6055, 0.5, 0.6055, 0.5, 0.625, 0.5, 0.625, 0.75, 0.6055, 0.75, 0.6055, 0.9876, 0.625, 0.9876, 0.625, 1.0, 0.6055, 1.0, 0.357, 0.5, 0.375, 0.5, 0.375, 0.75, 0.357, 0.75, 0.8626, 0.5, 0.875, 0.5, 0.875, 0.75, 0.8626, 0.75, 0.625, 0.5, 0.643, 0.5, 0.643, 0.75, 0.625, 0.75, 0.1374, 0.5, 0.357, 0.5, 0.357, 0.75, 0.1374, 0.75, 0.6055, 0.75, 0.625, 0.75, 0.625, 0.768, 0.6055, 0.768, 0.6055, 0.2624, 0.625, 0.2624, 0.625, 0.482, 0.6055, 0.482, 0.375, 0.2624, 0.3889, 0.2624, 0.3888, 0.482, 0.375, 0.482, 0.375, 0.75, 0.3888, 0.75, 0.3888, 0.768, 0.375, 0.768, 0.375, 0.9876, 0.3888, 0.9876, 0.3888, 1.0, 0.375, 1.0, 0.375, 0.5, 0.3888, 0.5, 0.3888, 0.75, 0.375, 0.75, 0.375, 0.482, 0.3888, 0.482, 0.3888, 0.5, 0.375, 0.5, 0.375, 0.0, 0.3888, 0.0, 0.3888, 0.25, 0.375, 0.25, 0.375, 0.768, 0.3888, 0.768, 0.3888, 0.9876, 0.375, 0.9876, 0.375, 0.25, 0.3888, 0.25, 0.3889, 0.2624, 0.375, 0.2624, 0.6055, 0.25, 0.625, 0.25, 0.625, 0.2624, 0.6055, 0.2624, 0.125, 0.5, 0.1374, 0.5, 0.1374, 0.75, 0.125, 0.75, 0.643, 0.5, 0.8626, 0.5, 0.8626, 0.75, 0.643, 0.75, 0.6055, 0.768, 0.625, 0.768, 0.625, 0.9876, 0.6055, 0.9876, 0.3888, 0.768, 0.6055, 0.768, 0.6055, 0.9876, 0.3888, 0.9876, 0.3888, 0.25, 0.6055, 0.25, 0.6055, 0.2624, 0.3889, 0.2624, 0.6055, 0.2624, 0.6055, 0.482, 0.6055, 0.482, 0.6055, 0.2624, 0.3888, 0.75, 0.6055, 0.75, 0.6055, 0.768, 0.3888, 0.768, 0.3888, 0.9876, 0.6055, 0.9876, 0.6055, 1.0, 0.3888, 1.0, 0.3888, 0.5, 0.6055, 0.5, 0.6055, 0.75, 0.3888, 0.75, 0.3888, 0.482, 0.6055, 0.482, 0.6055, 0.5, 0.3888, 0.5, 0.3888, 0.0, 0.6055, 0.0, 0.6055, 0.25, 0.3888, 0.25, 0.3889, 0.2624, 0.6055, 0.2624, 0.6055, 0.482, 0.3888, 0.482, 0.3888, 0.482, 0.3889, 0.2624, 0.3889, 0.2624, 0.3888, 0.482, 0.3889, 0.2624, 0.6055, 0.2624, 0.6055, 0.2624, 0.3889, 0.2624, 0.6055, 0.482, 0.3888, 0.482, 0.3888, 0.482, 0.6055, 0.482])
me_cube_010.materials.append(mat_jendela_aseli)
me_cube_010.update()
me_cube_008 = bpy.data.meshes.new('Cube.008')
me_cube_008.from_pydata([(-1.0, -1.0, -1.0), (-1.0, -1.0, 1.0), (-1.0, 1.0, -1.0), (-1.0, 1.0, 1.0), (1.0, -1.0, -1.0), (1.0, -1.0, 1.0), (1.0, 1.0, -1.0), (1.0, 1.0, 1.0)], [], [(0, 1, 3, 2), (2, 3, 7, 6), (6, 7, 5, 4), (4, 5, 1, 0), (2, 6, 4, 0), (7, 3, 1, 5)])
_uv = me_cube_008.uv_layers.new(name='UVMap')
_uv.uv.foreach_set('vector', [0.375, 0.0, 0.625, 0.0, 0.625, 0.25, 0.375, 0.25, 0.375, 0.25, 0.625, 0.25, 0.625, 0.5, 0.375, 0.5, 0.375, 0.5, 0.625, 0.5, 0.625, 0.75, 0.375, 0.75, 0.375, 0.75, 0.625, 0.75, 0.625, 1.0, 0.375, 1.0, 0.125, 0.5, 0.375, 0.5, 0.375, 0.75, 0.125, 0.75, 0.625, 0.5, 0.875, 0.5, 0.875, 0.75, 0.625, 0.75])
me_cube_008.materials.append(mat_jendela)
me_cube_008.update()
me_cube_011 = bpy.data.meshes.new('Cube.011')
me_cube_011.from_pydata([(-1.0, -1.0, -1.0), (-1.0, -1.0, 1.0), (-1.0, 1.0, -1.0), (-1.0, 1.0, 1.0), (1.0, -1.0, -1.0), (1.0, -1.0, 1.0), (1.0, 1.0, -1.0), (1.0, 1.0, 1.0), (0.8561, 1.0, -1.0), (0.8561, 1.0, 1.0), (0.8561, -1.0, -1.0), (0.8561, -1.0, 1.0), (-1.0, -1.0, -0.8892), (-1.0, 1.0, -0.8892), (1.0, 1.0, -0.8892), (1.0, -1.0, -0.8892), (0.8561, -1.0, -0.8892), (0.8561, 1.0, -0.8892), (-0.8731, 1.0, -1.0), (-0.8731, -1.0, 1.0), (-0.8731, 1.0, 1.0), (-0.8731, -1.0, -1.0), (-0.8731, 1.0, -0.8892), (-0.8731, -1.0, -0.8892), (-1.0, -1.0, 0.8437), (-1.0, 1.0, 0.8437), (1.0, 1.0, 0.8437), (1.0, -1.0, 0.8437), (0.8561, -1.0, 0.8437), (0.8561, 1.0, 0.8437), (-0.8731, 1.0, 0.8437), (-0.8731, -1.0, 0.8437), (0.8561, 0.345, 0.8437), (0.8561, 0.345, -0.8892), (-0.8731, 0.345, -0.8892), (-0.8731, 0.345, 0.8437)], [], [(24, 1, 3, 25), (29, 9, 7, 26), (26, 7, 5, 27), (31, 19, 1, 24), (8, 6, 4, 10), (20, 3, 1, 19), (7, 9, 11, 5), (18, 8, 10, 21), (27, 5, 11, 28), (30, 20, 9, 29), (18, 22, 17, 8), (4, 15, 16, 10), (21, 23, 12, 0), (6, 14, 15, 4), (8, 17, 14, 6), (0, 12, 13, 2), (10, 16, 23, 21), (2, 13, 22, 18), (25, 3, 20, 30), (2, 18, 21, 0), (9, 20, 19, 11), (28, 11, 19, 31), (16, 28, 31, 23), (13, 25, 30, 22), (30, 29, 32, 35), (15, 27, 28, 16), (23, 31, 24, 12), (14, 26, 27, 15), (17, 29, 26, 14), (12, 24, 25, 13), (34, 35, 32, 33), (17, 22, 34, 33), (22, 30, 35, 34), (29, 17, 33, 32)])
_uv = me_cube_011.uv_layers.new(name='UVMap')
_uv.uv.foreach_set('vector', [0.6055, 0.0, 0.625, 0.0, 0.625, 0.25, 0.6055, 0.25, 0.6055, 0.482, 0.625, 0.482, 0.625, 0.5, 0.6055, 0.5, 0.6055, 0.5, 0.625, 0.5, 0.625, 0.75, 0.6055, 0.75, 0.6055, 0.9876, 0.625, 0.9876, 0.625, 1.0, 0.6055, 1.0, 0.357, 0.5, 0.375, 0.5, 0.375, 0.75, 0.357, 0.75, 0.8626, 0.5, 0.875, 0.5, 0.875, 0.75, 0.8626, 0.75, 0.625, 0.5, 0.643, 0.5, 0.643, 0.75, 0.625, 0.75, 0.1374, 0.5, 0.357, 0.5, 0.357, 0.75, 0.1374, 0.75, 0.6055, 0.75, 0.625, 0.75, 0.625, 0.768, 0.6055, 0.768, 0.6055, 0.2624, 0.625, 0.2624, 0.625, 0.482, 0.6055, 0.482, 0.375, 0.2624, 0.3889, 0.2624, 0.3888, 0.482, 0.375, 0.482, 0.375, 0.75, 0.3888, 0.75, 0.3888, 0.768, 0.375, 0.768, 0.375, 0.9876, 0.3888, 0.9876, 0.3888, 1.0, 0.375, 1.0, 0.375, 0.5, 0.3888, 0.5, 0.3888, 0.75, 0.375, 0.75, 0.375, 0.482, 0.3888, 0.482, 0.3888, 0.5, 0.375, 0.5, 0.375, 0.0, 0.3888, 0.0, 0.3888, 0.25, 0.375, 0.25, 0.375, 0.768, 0.3888, 0.768, 0.3888, 0.9876, 0.375, 0.9876, 0.375, 0.25, 0.3888, 0.25, 0.3889, 0.2624, 0.375, 0.2624, 0.6055, 0.25, 0.625, 0.25, 0.625, 0.2624, 0.6055, 0.2624, 0.125, 0.5, 0.1374, 0.5, 0.1374, 0.75, 0.125, 0.75, 0.643, 0.5, 0.8626, 0.5, 0.8626, 0.75, 0.643, 0.75, 0.6055, 0.768, 0.625, 0.768, 0.625, 0.9876, 0.6055, 0.9876, 0.3888, 0.768, 0.6055, 0.768, 0.6055, 0.9876, 0.3888, 0.9876, 0.3888, 0.25, 0.6055, 0.25, 0.6055, 0.2624, 0.3889, 0.2624, 0.6055, 0.2624, 0.6055, 0.482, 0.6055, 0.482, 0.6055, 0.2624, 0.3888, 0.75, 0.6055, 0.75, 0.6055, 0.768, 0.3888, 0.768, 0.3888, 0.9876, 0.6055, 0.9876, 0.6055, 1.0, 0.3888, 1.0, 0.3888, 0.5, 0.6055, 0.5, 0.6055, 0.75, 0.3888, 0.75, 0.3888, 0.482, 0.6055, 0.482, 0.6055, 0.5, 0.3888, 0.5, 0.3888, 0.0, 0.6055, 0.0, 0.6055, 0.25, 0.3888, 0.25, 0.3889, 0.2624, 0.6055, 0.2624, 0.6055, 0.482, 0.3888, 0.482, 0.3888, 0.482, 0.3889, 0.2624, 0.3889, 0.2624, 0.3888, 0.482, 0.3889, 0.2624, 0.6055, 0.2624, 0.6055, 0.2624, 0.3889, 0.2624, 0.6055, 0.482, 0.3888, 0.482, 0.3888, 0.482, 0.6055, 0.482])
me_cube_011.materials.append(mat_jendela_aseli)
me_cube_011.update()
me_cube_012 = bpy.data.meshes.new('Cube.012')
me_cube_012.from_pydata([(-1.0, -1.0, -1.0), (-1.0, -1.0, 1.0), (-1.0, 1.0, -1.0), (-1.0, 1.0, 1.0), (1.0, -1.0, -1.0), (1.0, -1.0, 1.0), (1.0, 1.0, -1.0), (1.0, 1.0, 1.0)], [], [(0, 1, 3, 2), (2, 3, 7, 6), (6, 7, 5, 4), (4, 5, 1, 0), (2, 6, 4, 0), (7, 3, 1, 5)])
_uv = me_cube_012.uv_layers.new(name='UVMap')
_uv.uv.foreach_set('vector', [0.375, 0.0, 0.625, 0.0, 0.625, 0.25, 0.375, 0.25, 0.375, 0.25, 0.625, 0.25, 0.625, 0.5, 0.375, 0.5, 0.375, 0.5, 0.625, 0.5, 0.625, 0.75, 0.375, 0.75, 0.375, 0.75, 0.625, 0.75, 0.625, 1.0, 0.375, 1.0, 0.125, 0.5, 0.375, 0.5, 0.375, 0.75, 0.125, 0.75, 0.625, 0.5, 0.875, 0.5, 0.875, 0.75, 0.625, 0.75])
me_cube_012.materials.append(mat_jendela)
me_cube_012.update()
me_cube_014 = bpy.data.meshes.new('Cube.014')
me_cube_014.from_pydata([(-1.0, -1.0, -1.0), (-1.0, -1.0, 1.0), (-1.0, 1.0, -1.0), (-1.0, 1.0, 1.0), (1.0, -1.0, -1.0), (1.0, -1.0, 1.0), (1.0, 1.0, -1.0), (1.0, 1.0, 1.0), (0.8561, 1.0, -1.0), (0.8561, 1.0, 1.0), (0.8561, -1.0, -1.0), (0.8561, -1.0, 1.0), (-1.0, -1.0, -0.8892), (-1.0, 1.0, -0.8892), (1.0, 1.0, -0.8892), (1.0, -1.0, -0.8892), (0.8561, -1.0, -0.8892), (0.8561, 1.0, -0.8892), (-0.8731, 1.0, -1.0), (-0.8731, -1.0, 1.0), (-0.8731, 1.0, 1.0), (-0.8731, -1.0, -1.0), (-0.8731, 1.0, -0.8892), (-0.8731, -1.0, -0.8892), (-1.0, -1.0, 0.8437), (-1.0, 1.0, 0.8437), (1.0, 1.0, 0.8437), (1.0, -1.0, 0.8437), (0.8561, -1.0, 0.8437), (0.8561, 1.0, 0.8437), (-0.8731, 1.0, 0.8437), (-0.8731, -1.0, 0.8437), (0.8561, 0.345, 0.8437), (0.8561, 0.345, -0.8892), (-0.8731, 0.345, -0.8892), (-0.8731, 0.345, 0.8437)], [], [(24, 1, 3, 25), (29, 9, 7, 26), (26, 7, 5, 27), (31, 19, 1, 24), (8, 6, 4, 10), (20, 3, 1, 19), (7, 9, 11, 5), (18, 8, 10, 21), (27, 5, 11, 28), (30, 20, 9, 29), (18, 22, 17, 8), (4, 15, 16, 10), (21, 23, 12, 0), (6, 14, 15, 4), (8, 17, 14, 6), (0, 12, 13, 2), (10, 16, 23, 21), (2, 13, 22, 18), (25, 3, 20, 30), (2, 18, 21, 0), (9, 20, 19, 11), (28, 11, 19, 31), (16, 28, 31, 23), (13, 25, 30, 22), (30, 29, 32, 35), (15, 27, 28, 16), (23, 31, 24, 12), (14, 26, 27, 15), (17, 29, 26, 14), (12, 24, 25, 13), (34, 35, 32, 33), (17, 22, 34, 33), (22, 30, 35, 34), (29, 17, 33, 32)])
_uv = me_cube_014.uv_layers.new(name='UVMap')
_uv.uv.foreach_set('vector', [0.6055, 0.0, 0.625, 0.0, 0.625, 0.25, 0.6055, 0.25, 0.6055, 0.482, 0.625, 0.482, 0.625, 0.5, 0.6055, 0.5, 0.6055, 0.5, 0.625, 0.5, 0.625, 0.75, 0.6055, 0.75, 0.6055, 0.9876, 0.625, 0.9876, 0.625, 1.0, 0.6055, 1.0, 0.357, 0.5, 0.375, 0.5, 0.375, 0.75, 0.357, 0.75, 0.8626, 0.5, 0.875, 0.5, 0.875, 0.75, 0.8626, 0.75, 0.625, 0.5, 0.643, 0.5, 0.643, 0.75, 0.625, 0.75, 0.1374, 0.5, 0.357, 0.5, 0.357, 0.75, 0.1374, 0.75, 0.6055, 0.75, 0.625, 0.75, 0.625, 0.768, 0.6055, 0.768, 0.6055, 0.2624, 0.625, 0.2624, 0.625, 0.482, 0.6055, 0.482, 0.375, 0.2624, 0.3889, 0.2624, 0.3888, 0.482, 0.375, 0.482, 0.375, 0.75, 0.3888, 0.75, 0.3888, 0.768, 0.375, 0.768, 0.375, 0.9876, 0.3888, 0.9876, 0.3888, 1.0, 0.375, 1.0, 0.375, 0.5, 0.3888, 0.5, 0.3888, 0.75, 0.375, 0.75, 0.375, 0.482, 0.3888, 0.482, 0.3888, 0.5, 0.375, 0.5, 0.375, 0.0, 0.3888, 0.0, 0.3888, 0.25, 0.375, 0.25, 0.375, 0.768, 0.3888, 0.768, 0.3888, 0.9876, 0.375, 0.9876, 0.375, 0.25, 0.3888, 0.25, 0.3889, 0.2624, 0.375, 0.2624, 0.6055, 0.25, 0.625, 0.25, 0.625, 0.2624, 0.6055, 0.2624, 0.125, 0.5, 0.1374, 0.5, 0.1374, 0.75, 0.125, 0.75, 0.643, 0.5, 0.8626, 0.5, 0.8626, 0.75, 0.643, 0.75, 0.6055, 0.768, 0.625, 0.768, 0.625, 0.9876, 0.6055, 0.9876, 0.3888, 0.768, 0.6055, 0.768, 0.6055, 0.9876, 0.3888, 0.9876, 0.3888, 0.25, 0.6055, 0.25, 0.6055, 0.2624, 0.3889, 0.2624, 0.6055, 0.2624, 0.6055, 0.482, 0.6055, 0.482, 0.6055, 0.2624, 0.3888, 0.75, 0.6055, 0.75, 0.6055, 0.768, 0.3888, 0.768, 0.3888, 0.9876, 0.6055, 0.9876, 0.6055, 1.0, 0.3888, 1.0, 0.3888, 0.5, 0.6055, 0.5, 0.6055, 0.75, 0.3888, 0.75, 0.3888, 0.482, 0.6055, 0.482, 0.6055, 0.5, 0.3888, 0.5, 0.3888, 0.0, 0.6055, 0.0, 0.6055, 0.25, 0.3888, 0.25, 0.3889, 0.2624, 0.6055, 0.2624, 0.6055, 0.482, 0.3888, 0.482, 0.3888, 0.482, 0.3889, 0.2624, 0.3889, 0.2624, 0.3888, 0.482, 0.3889, 0.2624, 0.6055, 0.2624, 0.6055, 0.2624, 0.3889, 0.2624, 0.6055, 0.482, 0.3888, 0.482, 0.3888, 0.482, 0.6055, 0.482])
me_cube_014.materials.append(mat_jendela_aseli)
me_cube_014.update()
me_cube_013 = bpy.data.meshes.new('Cube.013')
me_cube_013.from_pydata([(-1.0, -1.0, -1.0), (-1.0, -1.0, 1.0), (-1.0, 1.0, -1.0), (-1.0, 1.0, 1.0), (1.0, -1.0, -1.0), (1.0, -1.0, 1.0), (1.0, 1.0, -1.0), (1.0, 1.0, 1.0)], [], [(0, 1, 3, 2), (2, 3, 7, 6), (6, 7, 5, 4), (4, 5, 1, 0), (2, 6, 4, 0), (7, 3, 1, 5)])
_uv = me_cube_013.uv_layers.new(name='UVMap')
_uv.uv.foreach_set('vector', [0.375, 0.0, 0.625, 0.0, 0.625, 0.25, 0.375, 0.25, 0.375, 0.25, 0.625, 0.25, 0.625, 0.5, 0.375, 0.5, 0.375, 0.5, 0.625, 0.5, 0.625, 0.75, 0.375, 0.75, 0.375, 0.75, 0.625, 0.75, 0.625, 1.0, 0.375, 1.0, 0.125, 0.5, 0.375, 0.5, 0.375, 0.75, 0.125, 0.75, 0.625, 0.5, 0.875, 0.5, 0.875, 0.75, 0.625, 0.75])
me_cube_013.materials.append(mat_jendela)
me_cube_013.update()
me_cube_015 = bpy.data.meshes.new('Cube.015')
me_cube_015.from_pydata([(-1.0, -1.0, -1.0), (-1.0, -1.0, 1.0), (-1.0, 1.0, -1.0), (-1.0, 1.0, 1.0), (1.0, -1.0, -1.0), (1.0, -1.0, 1.0), (1.0, 1.0, -1.0), (1.0, 1.0, 1.0), (0.8561, 1.0, -1.0), (0.8561, 1.0, 1.0), (0.8561, -1.0, -1.0), (0.8561, -1.0, 1.0), (-1.0, -1.0, -0.8892), (-1.0, 1.0, -0.8892), (1.0, 1.0, -0.8892), (1.0, -1.0, -0.8892), (0.8561, -1.0, -0.8892), (0.8561, 1.0, -0.8892), (-0.8731, 1.0, -1.0), (-0.8731, -1.0, 1.0), (-0.8731, 1.0, 1.0), (-0.8731, -1.0, -1.0), (-0.8731, 1.0, -0.8892), (-0.8731, -1.0, -0.8892), (-1.0, -1.0, 0.8437), (-1.0, 1.0, 0.8437), (1.0, 1.0, 0.8437), (1.0, -1.0, 0.8437), (0.8561, -1.0, 0.8437), (0.8561, 1.0, 0.8437), (-0.8731, 1.0, 0.8437), (-0.8731, -1.0, 0.8437), (0.8561, 0.345, 0.8437), (0.8561, 0.345, -0.8892), (-0.8731, 0.345, -0.8892), (-0.8731, 0.345, 0.8437)], [], [(24, 1, 3, 25), (29, 9, 7, 26), (26, 7, 5, 27), (31, 19, 1, 24), (8, 6, 4, 10), (20, 3, 1, 19), (7, 9, 11, 5), (18, 8, 10, 21), (27, 5, 11, 28), (30, 20, 9, 29), (18, 22, 17, 8), (4, 15, 16, 10), (21, 23, 12, 0), (6, 14, 15, 4), (8, 17, 14, 6), (0, 12, 13, 2), (10, 16, 23, 21), (2, 13, 22, 18), (25, 3, 20, 30), (2, 18, 21, 0), (9, 20, 19, 11), (28, 11, 19, 31), (16, 28, 31, 23), (13, 25, 30, 22), (30, 29, 32, 35), (15, 27, 28, 16), (23, 31, 24, 12), (14, 26, 27, 15), (17, 29, 26, 14), (12, 24, 25, 13), (34, 35, 32, 33), (17, 22, 34, 33), (22, 30, 35, 34), (29, 17, 33, 32)])
_uv = me_cube_015.uv_layers.new(name='UVMap')
_uv.uv.foreach_set('vector', [0.6055, 0.0, 0.625, 0.0, 0.625, 0.25, 0.6055, 0.25, 0.6055, 0.482, 0.625, 0.482, 0.625, 0.5, 0.6055, 0.5, 0.6055, 0.5, 0.625, 0.5, 0.625, 0.75, 0.6055, 0.75, 0.6055, 0.9876, 0.625, 0.9876, 0.625, 1.0, 0.6055, 1.0, 0.357, 0.5, 0.375, 0.5, 0.375, 0.75, 0.357, 0.75, 0.8626, 0.5, 0.875, 0.5, 0.875, 0.75, 0.8626, 0.75, 0.625, 0.5, 0.643, 0.5, 0.643, 0.75, 0.625, 0.75, 0.1374, 0.5, 0.357, 0.5, 0.357, 0.75, 0.1374, 0.75, 0.6055, 0.75, 0.625, 0.75, 0.625, 0.768, 0.6055, 0.768, 0.6055, 0.2624, 0.625, 0.2624, 0.625, 0.482, 0.6055, 0.482, 0.375, 0.2624, 0.3889, 0.2624, 0.3888, 0.482, 0.375, 0.482, 0.375, 0.75, 0.3888, 0.75, 0.3888, 0.768, 0.375, 0.768, 0.375, 0.9876, 0.3888, 0.9876, 0.3888, 1.0, 0.375, 1.0, 0.375, 0.5, 0.3888, 0.5, 0.3888, 0.75, 0.375, 0.75, 0.375, 0.482, 0.3888, 0.482, 0.3888, 0.5, 0.375, 0.5, 0.375, 0.0, 0.3888, 0.0, 0.3888, 0.25, 0.375, 0.25, 0.375, 0.768, 0.3888, 0.768, 0.3888, 0.9876, 0.375, 0.9876, 0.375, 0.25, 0.3888, 0.25, 0.3889, 0.2624, 0.375, 0.2624, 0.6055, 0.25, 0.625, 0.25, 0.625, 0.2624, 0.6055, 0.2624, 0.125, 0.5, 0.1374, 0.5, 0.1374, 0.75, 0.125, 0.75, 0.643, 0.5, 0.8626, 0.5, 0.8626, 0.75, 0.643, 0.75, 0.6055, 0.768, 0.625, 0.768, 0.625, 0.9876, 0.6055, 0.9876, 0.3888, 0.768, 0.6055, 0.768, 0.6055, 0.9876, 0.3888, 0.9876, 0.3888, 0.25, 0.6055, 0.25, 0.6055, 0.2624, 0.3889, 0.2624, 0.6055, 0.2624, 0.6055, 0.482, 0.6055, 0.482, 0.6055, 0.2624, 0.3888, 0.75, 0.6055, 0.75, 0.6055, 0.768, 0.3888, 0.768, 0.3888, 0.9876, 0.6055, 0.9876, 0.6055, 1.0, 0.3888, 1.0, 0.3888, 0.5, 0.6055, 0.5, 0.6055, 0.75, 0.3888, 0.75, 0.3888, 0.482, 0.6055, 0.482, 0.6055, 0.5, 0.3888, 0.5, 0.3888, 0.0, 0.6055, 0.0, 0.6055, 0.25, 0.3888, 0.25, 0.3889, 0.2624, 0.6055, 0.2624, 0.6055, 0.482, 0.3888, 0.482, 0.3888, 0.482, 0.3889, 0.2624, 0.3889, 0.2624, 0.3888, 0.482, 0.3889, 0.2624, 0.6055, 0.2624, 0.6055, 0.2624, 0.3889, 0.2624, 0.6055, 0.482, 0.3888, 0.482, 0.3888, 0.482, 0.6055, 0.482])
me_cube_015.materials.append(mat_jendela_aseli)
me_cube_015.update()
me_cube_016 = bpy.data.meshes.new('Cube.016')
me_cube_016.from_pydata([(-1.0, -1.0, -1.0), (-1.0, -1.0, 1.0), (-1.0, 1.0, -1.0), (-1.0, 1.0, 1.0), (1.0, -1.0, -1.0), (1.0, -1.0, 1.0), (1.0, 1.0, -1.0), (1.0, 1.0, 1.0)], [], [(0, 1, 3, 2), (2, 3, 7, 6), (6, 7, 5, 4), (4, 5, 1, 0), (2, 6, 4, 0), (7, 3, 1, 5)])
_uv = me_cube_016.uv_layers.new(name='UVMap')
_uv.uv.foreach_set('vector', [0.375, 0.0, 0.625, 0.0, 0.625, 0.25, 0.375, 0.25, 0.375, 0.25, 0.625, 0.25, 0.625, 0.5, 0.375, 0.5, 0.375, 0.5, 0.625, 0.5, 0.625, 0.75, 0.375, 0.75, 0.375, 0.75, 0.625, 0.75, 0.625, 1.0, 0.375, 1.0, 0.125, 0.5, 0.375, 0.5, 0.375, 0.75, 0.125, 0.75, 0.625, 0.5, 0.875, 0.5, 0.875, 0.75, 0.625, 0.75])
me_cube_016.materials.append(mat_jendela)
me_cube_016.update()
me_cube_018 = bpy.data.meshes.new('Cube.018')
me_cube_018.from_pydata([(-1.0, -1.0, -1.0), (-1.0, -1.0, 1.0), (-1.0, 1.0, -1.0), (-1.0, 1.0, 1.0), (1.0, -1.0, -1.0), (1.0, -1.0, 1.0), (1.0, 1.0, -1.0), (1.0, 1.0, 1.0), (0.8561, 1.0, -1.0), (0.8561, 1.0, 1.0), (0.8561, -1.0, -1.0), (0.8561, -1.0, 1.0), (-1.0, -1.0, -0.8892), (-1.0, 1.0, -0.8892), (1.0, 1.0, -0.8892), (1.0, -1.0, -0.8892), (0.8561, -1.0, -0.8892), (0.8561, 1.0, -0.8892), (-0.8731, 1.0, -1.0), (-0.8731, -1.0, 1.0), (-0.8731, 1.0, 1.0), (-0.8731, -1.0, -1.0), (-0.8731, 1.0, -0.8892), (-0.8731, -1.0, -0.8892), (-1.0, -1.0, 0.8437), (-1.0, 1.0, 0.8437), (1.0, 1.0, 0.8437), (1.0, -1.0, 0.8437), (0.8561, -1.0, 0.8437), (0.8561, 1.0, 0.8437), (-0.8731, 1.0, 0.8437), (-0.8731, -1.0, 0.8437), (0.8561, 0.345, 0.8437), (0.8561, 0.345, -0.8892), (-0.8731, 0.345, -0.8892), (-0.8731, 0.345, 0.8437)], [], [(24, 1, 3, 25), (29, 9, 7, 26), (26, 7, 5, 27), (31, 19, 1, 24), (8, 6, 4, 10), (20, 3, 1, 19), (7, 9, 11, 5), (18, 8, 10, 21), (27, 5, 11, 28), (30, 20, 9, 29), (18, 22, 17, 8), (4, 15, 16, 10), (21, 23, 12, 0), (6, 14, 15, 4), (8, 17, 14, 6), (0, 12, 13, 2), (10, 16, 23, 21), (2, 13, 22, 18), (25, 3, 20, 30), (2, 18, 21, 0), (9, 20, 19, 11), (28, 11, 19, 31), (16, 28, 31, 23), (13, 25, 30, 22), (30, 29, 32, 35), (15, 27, 28, 16), (23, 31, 24, 12), (14, 26, 27, 15), (17, 29, 26, 14), (12, 24, 25, 13), (34, 35, 32, 33), (17, 22, 34, 33), (22, 30, 35, 34), (29, 17, 33, 32)])
_uv = me_cube_018.uv_layers.new(name='UVMap')
_uv.uv.foreach_set('vector', [0.6055, 0.0, 0.625, 0.0, 0.625, 0.25, 0.6055, 0.25, 0.6055, 0.482, 0.625, 0.482, 0.625, 0.5, 0.6055, 0.5, 0.6055, 0.5, 0.625, 0.5, 0.625, 0.75, 0.6055, 0.75, 0.6055, 0.9876, 0.625, 0.9876, 0.625, 1.0, 0.6055, 1.0, 0.357, 0.5, 0.375, 0.5, 0.375, 0.75, 0.357, 0.75, 0.8626, 0.5, 0.875, 0.5, 0.875, 0.75, 0.8626, 0.75, 0.625, 0.5, 0.643, 0.5, 0.643, 0.75, 0.625, 0.75, 0.1374, 0.5, 0.357, 0.5, 0.357, 0.75, 0.1374, 0.75, 0.6055, 0.75, 0.625, 0.75, 0.625, 0.768, 0.6055, 0.768, 0.6055, 0.2624, 0.625, 0.2624, 0.625, 0.482, 0.6055, 0.482, 0.375, 0.2624, 0.3889, 0.2624, 0.3888, 0.482, 0.375, 0.482, 0.375, 0.75, 0.3888, 0.75, 0.3888, 0.768, 0.375, 0.768, 0.375, 0.9876, 0.3888, 0.9876, 0.3888, 1.0, 0.375, 1.0, 0.375, 0.5, 0.3888, 0.5, 0.3888, 0.75, 0.375, 0.75, 0.375, 0.482, 0.3888, 0.482, 0.3888, 0.5, 0.375, 0.5, 0.375, 0.0, 0.3888, 0.0, 0.3888, 0.25, 0.375, 0.25, 0.375, 0.768, 0.3888, 0.768, 0.3888, 0.9876, 0.375, 0.9876, 0.375, 0.25, 0.3888, 0.25, 0.3889, 0.2624, 0.375, 0.2624, 0.6055, 0.25, 0.625, 0.25, 0.625, 0.2624, 0.6055, 0.2624, 0.125, 0.5, 0.1374, 0.5, 0.1374, 0.75, 0.125, 0.75, 0.643, 0.5, 0.8626, 0.5, 0.8626, 0.75, 0.643, 0.75, 0.6055, 0.768, 0.625, 0.768, 0.625, 0.9876, 0.6055, 0.9876, 0.3888, 0.768, 0.6055, 0.768, 0.6055, 0.9876, 0.3888, 0.9876, 0.3888, 0.25, 0.6055, 0.25, 0.6055, 0.2624, 0.3889, 0.2624, 0.6055, 0.2624, 0.6055, 0.482, 0.6055, 0.482, 0.6055, 0.2624, 0.3888, 0.75, 0.6055, 0.75, 0.6055, 0.768, 0.3888, 0.768, 0.3888, 0.9876, 0.6055, 0.9876, 0.6055, 1.0, 0.3888, 1.0, 0.3888, 0.5, 0.6055, 0.5, 0.6055, 0.75, 0.3888, 0.75, 0.3888, 0.482, 0.6055, 0.482, 0.6055, 0.5, 0.3888, 0.5, 0.3888, 0.0, 0.6055, 0.0, 0.6055, 0.25, 0.3888, 0.25, 0.3889, 0.2624, 0.6055, 0.2624, 0.6055, 0.482, 0.3888, 0.482, 0.3888, 0.482, 0.3889, 0.2624, 0.3889, 0.2624, 0.3888, 0.482, 0.3889, 0.2624, 0.6055, 0.2624, 0.6055, 0.2624, 0.3889, 0.2624, 0.6055, 0.482, 0.3888, 0.482, 0.3888, 0.482, 0.6055, 0.482])
me_cube_018.materials.append(mat_jendela_aseli)
me_cube_018.update()
me_cube_017 = bpy.data.meshes.new('Cube.017')
me_cube_017.from_pydata([(-1.0, -1.0, -1.0), (-1.0, -1.0, 1.0), (-1.0, 1.0, -1.0), (-1.0, 1.0, 1.0), (1.0, -1.0, -1.0), (1.0, -1.0, 1.0), (1.0, 1.0, -1.0), (1.0, 1.0, 1.0)], [], [(0, 1, 3, 2), (2, 3, 7, 6), (6, 7, 5, 4), (4, 5, 1, 0), (2, 6, 4, 0), (7, 3, 1, 5)])
_uv = me_cube_017.uv_layers.new(name='UVMap')
_uv.uv.foreach_set('vector', [0.375, 0.0, 0.625, 0.0, 0.625, 0.25, 0.375, 0.25, 0.375, 0.25, 0.625, 0.25, 0.625, 0.5, 0.375, 0.5, 0.375, 0.5, 0.625, 0.5, 0.625, 0.75, 0.375, 0.75, 0.375, 0.75, 0.625, 0.75, 0.625, 1.0, 0.375, 1.0, 0.125, 0.5, 0.375, 0.5, 0.375, 0.75, 0.125, 0.75, 0.625, 0.5, 0.875, 0.5, 0.875, 0.75, 0.625, 0.75])
me_cube_017.materials.append(mat_jendela)
me_cube_017.update()
me_cube_019 = bpy.data.meshes.new('Cube.019')
me_cube_019.from_pydata([(-1.0, -1.0, -1.0), (-1.0, -1.0, 1.0), (-1.0, 1.0, -1.0), (-1.0, 1.0, 1.0), (1.0, -1.0, -1.0), (1.0, -1.0, 1.0), (1.0, 1.0, -1.0), (1.0, 1.0, 1.0), (0.8561, 1.0, -1.0), (0.8561, 1.0, 1.0), (0.8561, -1.0, -1.0), (0.8561, -1.0, 1.0), (-1.0, -1.0, -0.8892), (-1.0, 1.0, -0.8892), (1.0, 1.0, -0.8892), (1.0, -1.0, -0.8892), (0.8561, -1.0, -0.8892), (0.8561, 1.0, -0.8892), (-0.8731, 1.0, -1.0), (-0.8731, -1.0, 1.0), (-0.8731, 1.0, 1.0), (-0.8731, -1.0, -1.0), (-0.8731, 1.0, -0.8892), (-0.8731, -1.0, -0.8892), (-1.0, -1.0, 0.8437), (-1.0, 1.0, 0.8437), (1.0, 1.0, 0.8437), (1.0, -1.0, 0.8437), (0.8561, -1.0, 0.8437), (0.8561, 1.0, 0.8437), (-0.8731, 1.0, 0.8437), (-0.8731, -1.0, 0.8437), (0.8561, 0.345, 0.8437), (0.8561, 0.345, -0.8892), (-0.8731, 0.345, -0.8892), (-0.8731, 0.345, 0.8437)], [], [(24, 1, 3, 25), (29, 9, 7, 26), (26, 7, 5, 27), (31, 19, 1, 24), (8, 6, 4, 10), (20, 3, 1, 19), (7, 9, 11, 5), (18, 8, 10, 21), (27, 5, 11, 28), (30, 20, 9, 29), (18, 22, 17, 8), (4, 15, 16, 10), (21, 23, 12, 0), (6, 14, 15, 4), (8, 17, 14, 6), (0, 12, 13, 2), (10, 16, 23, 21), (2, 13, 22, 18), (25, 3, 20, 30), (2, 18, 21, 0), (9, 20, 19, 11), (28, 11, 19, 31), (16, 28, 31, 23), (13, 25, 30, 22), (30, 29, 32, 35), (15, 27, 28, 16), (23, 31, 24, 12), (14, 26, 27, 15), (17, 29, 26, 14), (12, 24, 25, 13), (34, 35, 32, 33), (17, 22, 34, 33), (22, 30, 35, 34), (29, 17, 33, 32)])
_uv = me_cube_019.uv_layers.new(name='UVMap')
_uv.uv.foreach_set('vector', [0.6055, 0.0, 0.625, 0.0, 0.625, 0.25, 0.6055, 0.25, 0.6055, 0.482, 0.625, 0.482, 0.625, 0.5, 0.6055, 0.5, 0.6055, 0.5, 0.625, 0.5, 0.625, 0.75, 0.6055, 0.75, 0.6055, 0.9876, 0.625, 0.9876, 0.625, 1.0, 0.6055, 1.0, 0.357, 0.5, 0.375, 0.5, 0.375, 0.75, 0.357, 0.75, 0.8626, 0.5, 0.875, 0.5, 0.875, 0.75, 0.8626, 0.75, 0.625, 0.5, 0.643, 0.5, 0.643, 0.75, 0.625, 0.75, 0.1374, 0.5, 0.357, 0.5, 0.357, 0.75, 0.1374, 0.75, 0.6055, 0.75, 0.625, 0.75, 0.625, 0.768, 0.6055, 0.768, 0.6055, 0.2624, 0.625, 0.2624, 0.625, 0.482, 0.6055, 0.482, 0.375, 0.2624, 0.3889, 0.2624, 0.3888, 0.482, 0.375, 0.482, 0.375, 0.75, 0.3888, 0.75, 0.3888, 0.768, 0.375, 0.768, 0.375, 0.9876, 0.3888, 0.9876, 0.3888, 1.0, 0.375, 1.0, 0.375, 0.5, 0.3888, 0.5, 0.3888, 0.75, 0.375, 0.75, 0.375, 0.482, 0.3888, 0.482, 0.3888, 0.5, 0.375, 0.5, 0.375, 0.0, 0.3888, 0.0, 0.3888, 0.25, 0.375, 0.25, 0.375, 0.768, 0.3888, 0.768, 0.3888, 0.9876, 0.375, 0.9876, 0.375, 0.25, 0.3888, 0.25, 0.3889, 0.2624, 0.375, 0.2624, 0.6055, 0.25, 0.625, 0.25, 0.625, 0.2624, 0.6055, 0.2624, 0.125, 0.5, 0.1374, 0.5, 0.1374, 0.75, 0.125, 0.75, 0.643, 0.5, 0.8626, 0.5, 0.8626, 0.75, 0.643, 0.75, 0.6055, 0.768, 0.625, 0.768, 0.625, 0.9876, 0.6055, 0.9876, 0.3888, 0.768, 0.6055, 0.768, 0.6055, 0.9876, 0.3888, 0.9876, 0.3888, 0.25, 0.6055, 0.25, 0.6055, 0.2624, 0.3889, 0.2624, 0.6055, 0.2624, 0.6055, 0.482, 0.6055, 0.482, 0.6055, 0.2624, 0.3888, 0.75, 0.6055, 0.75, 0.6055, 0.768, 0.3888, 0.768, 0.3888, 0.9876, 0.6055, 0.9876, 0.6055, 1.0, 0.3888, 1.0, 0.3888, 0.5, 0.6055, 0.5, 0.6055, 0.75, 0.3888, 0.75, 0.3888, 0.482, 0.6055, 0.482, 0.6055, 0.5, 0.3888, 0.5, 0.3888, 0.0, 0.6055, 0.0, 0.6055, 0.25, 0.3888, 0.25, 0.3889, 0.2624, 0.6055, 0.2624, 0.6055, 0.482, 0.3888, 0.482, 0.3888, 0.482, 0.3889, 0.2624, 0.3889, 0.2624, 0.3888, 0.482, 0.3889, 0.2624, 0.6055, 0.2624, 0.6055, 0.2624, 0.3889, 0.2624, 0.6055, 0.482, 0.3888, 0.482, 0.3888, 0.482, 0.6055, 0.482])
me_cube_019.materials.append(mat_jendela_aseli)
me_cube_019.update()
me_cube_020 = bpy.data.meshes.new('Cube.020')
me_cube_020.from_pydata([(-1.0, -1.0, -1.0), (-1.0, -1.0, 1.0), (-1.0, 1.0, -1.0), (-1.0, 1.0, 1.0), (1.0, -1.0, -1.0), (1.0, -1.0, 1.0), (1.0, 1.0, -1.0), (1.0, 1.0, 1.0)], [], [(0, 1, 3, 2), (2, 3, 7, 6), (6, 7, 5, 4), (4, 5, 1, 0), (2, 6, 4, 0), (7, 3, 1, 5)])
_uv = me_cube_020.uv_layers.new(name='UVMap')
_uv.uv.foreach_set('vector', [0.375, 0.0, 0.625, 0.0, 0.625, 0.25, 0.375, 0.25, 0.375, 0.25, 0.625, 0.25, 0.625, 0.5, 0.375, 0.5, 0.375, 0.5, 0.625, 0.5, 0.625, 0.75, 0.375, 0.75, 0.375, 0.75, 0.625, 0.75, 0.625, 1.0, 0.375, 1.0, 0.125, 0.5, 0.375, 0.5, 0.375, 0.75, 0.125, 0.75, 0.625, 0.5, 0.875, 0.5, 0.875, 0.75, 0.625, 0.75])
me_cube_020.materials.append(mat_jendela)
me_cube_020.update()
me_cube_021 = bpy.data.meshes.new('Cube.021')
me_cube_021.from_pydata([(-1.0, -1.0, -1.0), (-1.0, -1.0, 1.0), (-1.0, 1.0, -1.0), (-1.0, 1.0, 1.0), (1.0, -1.0, -1.0), (1.0, -1.0, 1.0), (1.0, 1.0, -1.0), (1.0, 1.0, 1.0)], [], [(0, 1, 3, 2), (2, 3, 7, 6), (6, 7, 5, 4), (4, 5, 1, 0), (2, 6, 4, 0), (7, 3, 1, 5)])
_uv = me_cube_021.uv_layers.new(name='UVMap')
_uv.uv.foreach_set('vector', [0.375, 0.0, 0.625, 0.0, 0.625, 0.25, 0.375, 0.25, 0.375, 0.25, 0.625, 0.25, 0.625, 0.5, 0.375, 0.5, 0.375, 0.5, 0.625, 0.5, 0.625, 0.75, 0.375, 0.75, 0.375, 0.75, 0.625, 0.75, 0.625, 1.0, 0.375, 1.0, 0.125, 0.5, 0.375, 0.5, 0.375, 0.75, 0.125, 0.75, 0.625, 0.5, 0.875, 0.5, 0.875, 0.75, 0.625, 0.75])
me_cube_021.materials.append(mat_jendela)
me_cube_021.update()
me_cube_022 = bpy.data.meshes.new('Cube.022')
me_cube_022.from_pydata([(-1.0, -1.0, -1.0), (-1.0, -1.0, 1.0), (-1.0, 1.0, -1.0), (-1.0, 1.0, 1.0), (1.0, -1.0, -1.0), (1.0, -1.0, 1.0), (1.0, 1.0, -1.0), (1.0, 1.0, 1.0), (0.8561, 1.0, -1.0), (0.8561, 1.0, 1.0), (0.8561, -1.0, -1.0), (0.8561, -1.0, 1.0), (-1.0, -1.0, -0.8892), (-1.0, 1.0, -0.8892), (1.0, 1.0, -0.8892), (1.0, -1.0, -0.8892), (0.8561, -1.0, -0.8892), (0.8561, 1.0, -0.8892), (-0.8731, 1.0, -1.0), (-0.8731, -1.0, 1.0), (-0.8731, 1.0, 1.0), (-0.8731, -1.0, -1.0), (-0.8731, 1.0, -0.8892), (-0.8731, -1.0, -0.8892), (-1.0, -1.0, 0.8437), (-1.0, 1.0, 0.8437), (1.0, 1.0, 0.8437), (1.0, -1.0, 0.8437), (0.8561, -1.0, 0.8437), (0.8561, 1.0, 0.8437), (-0.8731, 1.0, 0.8437), (-0.8731, -1.0, 0.8437), (0.8561, 0.345, 0.8437), (0.8561, 0.345, -0.8892), (-0.8731, 0.345, -0.8892), (-0.8731, 0.345, 0.8437)], [], [(24, 1, 3, 25), (29, 9, 7, 26), (26, 7, 5, 27), (31, 19, 1, 24), (8, 6, 4, 10), (20, 3, 1, 19), (7, 9, 11, 5), (18, 8, 10, 21), (27, 5, 11, 28), (30, 20, 9, 29), (18, 22, 17, 8), (4, 15, 16, 10), (21, 23, 12, 0), (6, 14, 15, 4), (8, 17, 14, 6), (0, 12, 13, 2), (10, 16, 23, 21), (2, 13, 22, 18), (25, 3, 20, 30), (2, 18, 21, 0), (9, 20, 19, 11), (28, 11, 19, 31), (16, 28, 31, 23), (13, 25, 30, 22), (30, 29, 32, 35), (15, 27, 28, 16), (23, 31, 24, 12), (14, 26, 27, 15), (17, 29, 26, 14), (12, 24, 25, 13), (34, 35, 32, 33), (17, 22, 34, 33), (22, 30, 35, 34), (29, 17, 33, 32)])
_uv = me_cube_022.uv_layers.new(name='UVMap')
_uv.uv.foreach_set('vector', [0.6055, 0.0, 0.625, 0.0, 0.625, 0.25, 0.6055, 0.25, 0.6055, 0.482, 0.625, 0.482, 0.625, 0.5, 0.6055, 0.5, 0.6055, 0.5, 0.625, 0.5, 0.625, 0.75, 0.6055, 0.75, 0.6055, 0.9876, 0.625, 0.9876, 0.625, 1.0, 0.6055, 1.0, 0.357, 0.5, 0.375, 0.5, 0.375, 0.75, 0.357, 0.75, 0.8626, 0.5, 0.875, 0.5, 0.875, 0.75, 0.8626, 0.75, 0.625, 0.5, 0.643, 0.5, 0.643, 0.75, 0.625, 0.75, 0.1374, 0.5, 0.357, 0.5, 0.357, 0.75, 0.1374, 0.75, 0.6055, 0.75, 0.625, 0.75, 0.625, 0.768, 0.6055, 0.768, 0.6055, 0.2624, 0.625, 0.2624, 0.625, 0.482, 0.6055, 0.482, 0.375, 0.2624, 0.3889, 0.2624, 0.3888, 0.482, 0.375, 0.482, 0.375, 0.75, 0.3888, 0.75, 0.3888, 0.768, 0.375, 0.768, 0.375, 0.9876, 0.3888, 0.9876, 0.3888, 1.0, 0.375, 1.0, 0.375, 0.5, 0.3888, 0.5, 0.3888, 0.75, 0.375, 0.75, 0.375, 0.482, 0.3888, 0.482, 0.3888, 0.5, 0.375, 0.5, 0.375, 0.0, 0.3888, 0.0, 0.3888, 0.25, 0.375, 0.25, 0.375, 0.768, 0.3888, 0.768, 0.3888, 0.9876, 0.375, 0.9876, 0.375, 0.25, 0.3888, 0.25, 0.3889, 0.2624, 0.375, 0.2624, 0.6055, 0.25, 0.625, 0.25, 0.625, 0.2624, 0.6055, 0.2624, 0.125, 0.5, 0.1374, 0.5, 0.1374, 0.75, 0.125, 0.75, 0.643, 0.5, 0.8626, 0.5, 0.8626, 0.75, 0.643, 0.75, 0.6055, 0.768, 0.625, 0.768, 0.625, 0.9876, 0.6055, 0.9876, 0.3888, 0.768, 0.6055, 0.768, 0.6055, 0.9876, 0.3888, 0.9876, 0.3888, 0.25, 0.6055, 0.25, 0.6055, 0.2624, 0.3889, 0.2624, 0.6055, 0.2624, 0.6055, 0.482, 0.6055, 0.482, 0.6055, 0.2624, 0.3888, 0.75, 0.6055, 0.75, 0.6055, 0.768, 0.3888, 0.768, 0.3888, 0.9876, 0.6055, 0.9876, 0.6055, 1.0, 0.3888, 1.0, 0.3888, 0.5, 0.6055, 0.5, 0.6055, 0.75, 0.3888, 0.75, 0.3888, 0.482, 0.6055, 0.482, 0.6055, 0.5, 0.3888, 0.5, 0.3888, 0.0, 0.6055, 0.0, 0.6055, 0.25, 0.3888, 0.25, 0.3889, 0.2624, 0.6055, 0.2624, 0.6055, 0.482, 0.3888, 0.482, 0.3888, 0.482, 0.3889, 0.2624, 0.3889, 0.2624, 0.3888, 0.482, 0.3889, 0.2624, 0.6055, 0.2624, 0.6055, 0.2624, 0.3889, 0.2624, 0.6055, 0.482, 0.3888, 0.482, 0.3888, 0.482, 0.6055, 0.482])
me_cube_022.materials.append(mat_jendela_aseli)
me_cube_022.update()
me_cube_023 = bpy.data.meshes.new('Cube.023')
me_cube_023.from_pydata([(-1.0, -1.0, -1.0), (-1.0, -1.0, 1.0), (-1.0, 1.0, -1.0), (-1.0, 1.0, 1.0), (1.0, -1.0, -1.0), (1.0, -1.0, 1.0), (1.0, 1.0, -1.0), (1.0, 1.0, 1.0), (0.8561, 1.0, -1.0), (0.8561, 1.0, 1.0), (0.8561, -1.0, -1.0), (0.8561, -1.0, 1.0), (-1.0, -1.0, -0.8892), (-1.0, 1.0, -0.8892), (1.0, 1.0, -0.8892), (1.0, -1.0, -0.8892), (0.8561, -1.0, -0.8892), (0.8561, 1.0, -0.8892), (-0.8731, 1.0, -1.0), (-0.8731, -1.0, 1.0), (-0.8731, 1.0, 1.0), (-0.8731, -1.0, -1.0), (-0.8731, 1.0, -0.8892), (-0.8731, -1.0, -0.8892), (-1.0, -1.0, 0.8437), (-1.0, 1.0, 0.8437), (1.0, 1.0, 0.8437), (1.0, -1.0, 0.8437), (0.8561, -1.0, 0.8437), (0.8561, 1.0, 0.8437), (-0.8731, 1.0, 0.8437), (-0.8731, -1.0, 0.8437), (0.8561, 0.345, 0.8437), (0.8561, 0.345, -0.8892), (-0.8731, 0.345, -0.8892), (-0.8731, 0.345, 0.8437)], [], [(24, 1, 3, 25), (29, 9, 7, 26), (26, 7, 5, 27), (31, 19, 1, 24), (8, 6, 4, 10), (20, 3, 1, 19), (7, 9, 11, 5), (18, 8, 10, 21), (27, 5, 11, 28), (30, 20, 9, 29), (18, 22, 17, 8), (4, 15, 16, 10), (21, 23, 12, 0), (6, 14, 15, 4), (8, 17, 14, 6), (0, 12, 13, 2), (10, 16, 23, 21), (2, 13, 22, 18), (25, 3, 20, 30), (2, 18, 21, 0), (9, 20, 19, 11), (28, 11, 19, 31), (16, 28, 31, 23), (13, 25, 30, 22), (30, 29, 32, 35), (15, 27, 28, 16), (23, 31, 24, 12), (14, 26, 27, 15), (17, 29, 26, 14), (12, 24, 25, 13), (34, 35, 32, 33), (17, 22, 34, 33), (22, 30, 35, 34), (29, 17, 33, 32)])
_uv = me_cube_023.uv_layers.new(name='UVMap')
_uv.uv.foreach_set('vector', [0.6055, 0.0, 0.625, 0.0, 0.625, 0.25, 0.6055, 0.25, 0.6055, 0.482, 0.625, 0.482, 0.625, 0.5, 0.6055, 0.5, 0.6055, 0.5, 0.625, 0.5, 0.625, 0.75, 0.6055, 0.75, 0.6055, 0.9876, 0.625, 0.9876, 0.625, 1.0, 0.6055, 1.0, 0.357, 0.5, 0.375, 0.5, 0.375, 0.75, 0.357, 0.75, 0.8626, 0.5, 0.875, 0.5, 0.875, 0.75, 0.8626, 0.75, 0.625, 0.5, 0.643, 0.5, 0.643, 0.75, 0.625, 0.75, 0.1374, 0.5, 0.357, 0.5, 0.357, 0.75, 0.1374, 0.75, 0.6055, 0.75, 0.625, 0.75, 0.625, 0.768, 0.6055, 0.768, 0.6055, 0.2624, 0.625, 0.2624, 0.625, 0.482, 0.6055, 0.482, 0.375, 0.2624, 0.3889, 0.2624, 0.3888, 0.482, 0.375, 0.482, 0.375, 0.75, 0.3888, 0.75, 0.3888, 0.768, 0.375, 0.768, 0.375, 0.9876, 0.3888, 0.9876, 0.3888, 1.0, 0.375, 1.0, 0.375, 0.5, 0.3888, 0.5, 0.3888, 0.75, 0.375, 0.75, 0.375, 0.482, 0.3888, 0.482, 0.3888, 0.5, 0.375, 0.5, 0.375, 0.0, 0.3888, 0.0, 0.3888, 0.25, 0.375, 0.25, 0.375, 0.768, 0.3888, 0.768, 0.3888, 0.9876, 0.375, 0.9876, 0.375, 0.25, 0.3888, 0.25, 0.3889, 0.2624, 0.375, 0.2624, 0.6055, 0.25, 0.625, 0.25, 0.625, 0.2624, 0.6055, 0.2624, 0.125, 0.5, 0.1374, 0.5, 0.1374, 0.75, 0.125, 0.75, 0.643, 0.5, 0.8626, 0.5, 0.8626, 0.75, 0.643, 0.75, 0.6055, 0.768, 0.625, 0.768, 0.625, 0.9876, 0.6055, 0.9876, 0.3888, 0.768, 0.6055, 0.768, 0.6055, 0.9876, 0.3888, 0.9876, 0.3888, 0.25, 0.6055, 0.25, 0.6055, 0.2624, 0.3889, 0.2624, 0.6055, 0.2624, 0.6055, 0.482, 0.6055, 0.482, 0.6055, 0.2624, 0.3888, 0.75, 0.6055, 0.75, 0.6055, 0.768, 0.3888, 0.768, 0.3888, 0.9876, 0.6055, 0.9876, 0.6055, 1.0, 0.3888, 1.0, 0.3888, 0.5, 0.6055, 0.5, 0.6055, 0.75, 0.3888, 0.75, 0.3888, 0.482, 0.6055, 0.482, 0.6055, 0.5, 0.3888, 0.5, 0.3888, 0.0, 0.6055, 0.0, 0.6055, 0.25, 0.3888, 0.25, 0.3889, 0.2624, 0.6055, 0.2624, 0.6055, 0.482, 0.3888, 0.482, 0.3888, 0.482, 0.3889, 0.2624, 0.3889, 0.2624, 0.3888, 0.482, 0.3889, 0.2624, 0.6055, 0.2624, 0.6055, 0.2624, 0.3889, 0.2624, 0.6055, 0.482, 0.3888, 0.482, 0.3888, 0.482, 0.6055, 0.482])
me_cube_023.materials.append(mat_jendela_aseli)
me_cube_023.update()
me_cube_024 = bpy.data.meshes.new('Cube.024')
me_cube_024.from_pydata([(-1.0, -1.0, -1.0), (-1.0, -1.0, 1.0), (-1.0, 1.0, -1.0), (-1.0, 1.0, 1.0), (1.0, -1.0, -1.0), (1.0, -1.0, 1.0), (1.0, 1.0, -1.0), (1.0, 1.0, 1.0)], [], [(0, 1, 3, 2), (2, 3, 7, 6), (6, 7, 5, 4), (4, 5, 1, 0), (2, 6, 4, 0), (7, 3, 1, 5)])
_uv = me_cube_024.uv_layers.new(name='UVMap')
_uv.uv.foreach_set('vector', [0.375, 0.0, 0.625, 0.0, 0.625, 0.25, 0.375, 0.25, 0.375, 0.25, 0.625, 0.25, 0.625, 0.5, 0.375, 0.5, 0.375, 0.5, 0.625, 0.5, 0.625, 0.75, 0.375, 0.75, 0.375, 0.75, 0.625, 0.75, 0.625, 1.0, 0.375, 1.0, 0.125, 0.5, 0.375, 0.5, 0.375, 0.75, 0.125, 0.75, 0.625, 0.5, 0.875, 0.5, 0.875, 0.75, 0.625, 0.75])
me_cube_024.materials.append(mat_jendela)
me_cube_024.update()
me_cube_004 = bpy.data.meshes.new('Cube.004')
me_cube_004.from_pydata([(-1.0, -1.0, -1.0), (-1.0, -1.0, 1.0), (-1.0, 1.0, -1.0), (-1.0, 1.0, 1.0), (1.0, -1.0, -1.0), (1.0, -1.0, 1.0), (1.0, 1.0, -1.0), (1.0, 1.0, 1.0)], [], [(0, 1, 3, 2), (2, 3, 7, 6), (6, 7, 5, 4), (4, 5, 1, 0), (2, 6, 4, 0), (7, 3, 1, 5)])
_uv = me_cube_004.uv_layers.new(name='UVMap')
_uv.uv.foreach_set('vector', [0.375, 0.0, 0.625, 0.0, 0.625, 0.25, 0.375, 0.25, 0.375, 0.25, 0.625, 0.25, 0.625, 0.5, 0.375, 0.5, 0.375, 0.5, 0.625, 0.5, 0.625, 0.75, 0.375, 0.75, 0.375, 0.75, 0.625, 0.75, 0.625, 1.0, 0.375, 1.0, 0.125, 0.5, 0.375, 0.5, 0.375, 0.75, 0.125, 0.75, 0.625, 0.5, 0.875, 0.5, 0.875, 0.75, 0.625, 0.75])
me_cube_004.materials.append(mat_pintu)
me_cube_004.update()
me_cube_006 = bpy.data.meshes.new('Cube.006')
me_cube_006.from_pydata([(-1.0, -1.0, -1.0), (-1.0, -1.0, 1.0), (-1.0, 1.0, -1.0), (-1.0, 1.0, 1.0), (1.0, -1.0, -1.0), (1.0, -1.0, 1.0), (1.0, 1.0, -1.0), (1.0, 1.0, 1.0)], [], [(0, 1, 3, 2), (2, 3, 7, 6), (6, 7, 5, 4), (4, 5, 1, 0), (2, 6, 4, 0), (7, 3, 1, 5)])
_uv = me_cube_006.uv_layers.new(name='UVMap')
_uv.uv.foreach_set('vector', [0.375, 0.0, 0.625, 0.0, 0.625, 0.25, 0.375, 0.25, 0.375, 0.25, 0.625, 0.25, 0.625, 0.5, 0.375, 0.5, 0.375, 0.5, 0.625, 0.5, 0.625, 0.75, 0.375, 0.75, 0.375, 0.75, 0.625, 0.75, 0.625, 1.0, 0.375, 1.0, 0.125, 0.5, 0.375, 0.5, 0.375, 0.75, 0.125, 0.75, 0.625, 0.5, 0.875, 0.5, 0.875, 0.75, 0.625, 0.75])
me_cube_006.materials.append(mat_pintu)
me_cube_006.update()
me_cube_009 = bpy.data.meshes.new('Cube.009')
me_cube_009.from_pydata([(-1.0, -1.0, -1.0), (-1.0, -1.0, 1.0), (-1.0, 1.0, -1.0), (-1.0, 1.0, 1.0), (1.0, -1.0, -1.0), (1.0, -1.0, 1.0), (1.0, 1.0, -1.0), (1.0, 1.0, 1.0)], [], [(0, 1, 3, 2), (2, 3, 7, 6), (6, 7, 5, 4), (4, 5, 1, 0), (2, 6, 4, 0), (7, 3, 1, 5)])
_uv = me_cube_009.uv_layers.new(name='UVMap')
_uv.uv.foreach_set('vector', [0.375, 0.0, 0.625, 0.0, 0.625, 0.25, 0.375, 0.25, 0.375, 0.25, 0.625, 0.25, 0.625, 0.5, 0.375, 0.5, 0.375, 0.5, 0.625, 0.5, 0.625, 0.75, 0.375, 0.75, 0.375, 0.75, 0.625, 0.75, 0.625, 1.0, 0.375, 1.0, 0.125, 0.5, 0.375, 0.5, 0.375, 0.75, 0.125, 0.75, 0.625, 0.5, 0.875, 0.5, 0.875, 0.75, 0.625, 0.75])
me_cube_009.materials.append(mat_pintu_003)
me_cube_009.update()
me_cube_001 = bpy.data.meshes.new('Cube.001')
me_cube_001.from_pydata([(-1.0, -1.0, -1.0), (-1.0, -1.0, 1.0), (-1.0, 1.0, -1.0), (-1.0, 1.0, 1.0), (1.0, -1.0, -1.0), (1.0, -1.0, 1.0), (1.0, 1.0, -1.0), (1.0, 1.0, 1.0)], [], [(0, 1, 3, 2), (2, 3, 7, 6), (6, 7, 5, 4), (4, 5, 1, 0), (2, 6, 4, 0), (7, 3, 1, 5)])
_uv = me_cube_001.uv_layers.new(name='UVMap')
_uv.uv.foreach_set('vector', [0.375, 0.0, 0.625, 0.0, 0.625, 0.25, 0.375, 0.25, 0.375, 0.25, 0.625, 0.25, 0.625, 0.5, 0.375, 0.5, 0.375, 0.5, 0.625, 0.5, 0.625, 0.75, 0.375, 0.75, 0.375, 0.75, 0.625, 0.75, 0.625, 1.0, 0.375, 1.0, 0.125, 0.5, 0.375, 0.5, 0.375, 0.75, 0.125, 0.75, 0.625, 0.5, 0.875, 0.5, 0.875, 0.75, 0.625, 0.75])
me_cube_001.materials.append(mat_pintu_002)
me_cube_001.update()

# ---- objects
ob_cube = bpy.data.objects.new('Cube', me_cube_002)
ob_cube_001 = bpy.data.objects.new('Cube.001', me_cube_003)
ob_cube_003 = bpy.data.objects.new('Cube.003', me_cube_005)
ob_area = bpy.data.objects.new('Area', light_area)
ob_area_001 = bpy.data.objects.new('Area.001', light_area_001)
ob_cube_025 = bpy.data.objects.new('Cube.025', me_cube_026)
ob_cube_026 = bpy.data.objects.new('Cube.026', me_cube_027)
ob_cube_027 = bpy.data.objects.new('Cube.027', me_cube_028)
ob_cube_028 = bpy.data.objects.new('Cube.028', me_cube_029)
ob_cube_029 = bpy.data.objects.new('Cube.029', me_cube_030)
ob_cube_030 = bpy.data.objects.new('Cube.030', me_cube_031)
ob_cube_031 = bpy.data.objects.new('Cube.031', me_cube_032)
ob_cube_032 = bpy.data.objects.new('Cube.032', me_cube_033)
ob_cube_033 = bpy.data.objects.new('Cube.033', me_cube_034)
ob_cube_034 = bpy.data.objects.new('Cube.034', me_cube_035)
ob_cube_024 = bpy.data.objects.new('Cube.024', me_cube_037)
ob_cube_035 = bpy.data.objects.new('Cube.035', me_cube_038)
ob_cube_036 = bpy.data.objects.new('Cube.036', me_cube_039)
ob_cube_005 = bpy.data.objects.new('Cube.005', me_cube_007)
ob_cube_008 = bpy.data.objects.new('Cube.008', me_cube_010)
ob_cube_006 = bpy.data.objects.new('Cube.006', me_cube_008)
ob_cube_007 = bpy.data.objects.new('Cube.007', me_cube_011)
ob_cube_009 = bpy.data.objects.new('Cube.009', me_cube_012)
ob_cube_011 = bpy.data.objects.new('Cube.011', me_cube_014)
ob_cube_010 = bpy.data.objects.new('Cube.010', me_cube_013)
ob_cube_012 = bpy.data.objects.new('Cube.012', me_cube_015)
ob_cube_013 = bpy.data.objects.new('Cube.013', me_cube_016)
ob_cube_015 = bpy.data.objects.new('Cube.015', me_cube_018)
ob_cube_014 = bpy.data.objects.new('Cube.014', me_cube_017)
ob_cube_016 = bpy.data.objects.new('Cube.016', me_cube_019)
ob_cube_017 = bpy.data.objects.new('Cube.017', me_cube_020)
ob_cube_018 = bpy.data.objects.new('Cube.018', me_cube_021)
ob_cube_019 = bpy.data.objects.new('Cube.019', me_cube_022)
ob_cube_020 = bpy.data.objects.new('Cube.020', me_cube_023)
ob_cube_021 = bpy.data.objects.new('Cube.021', me_cube_024)
ob_cube_002 = bpy.data.objects.new('Cube.002', me_cube_004)
ob_cube_004 = bpy.data.objects.new('Cube.004', me_cube_006)
ob_cube_023 = bpy.data.objects.new('Cube.023', me_cube_009)
ob_cube_022 = bpy.data.objects.new('Cube.022', me_cube_001)

# ---- transforms, parenting, visibility, modifiers, constraints
ob_cube.location = (2.645, 0.0, 3.0)
ob_cube.scale = (18.5, 1.0, 3.0)
_m = ob_cube.modifiers.new('Mirror', 'MIRROR')
_m.mirror_object = ob_cube_001
ob_cube_001.location = (-19.87, 2.992, -1.477)
ob_cube_001.scale = (41.0, 2.0, 1.5)
ob_cube_003.location = (-19.83, 2.992, 5.199)
ob_cube_003.scale = (40.0, 2.0, 0.1)
ob_area.location = (4.339, 3.081, 4.835)
ob_area_001.location = (-2.266, 3.081, 4.835)
ob_cube_025.location = (9.198, 0.9999, 1.766)
ob_cube_025.scale = (0.7036, 0.05053, 0.7036)
_m = ob_cube_025.modifiers.new('Mirror', 'MIRROR')
_m.mirror_object = ob_cube_001
ob_cube_026.location = (9.198, 0.9999, 1.766)
ob_cube_026.scale = (0.8125, 0.1013, 0.794)
_m = ob_cube_026.modifiers.new('Mirror', 'MIRROR')
_m.mirror_object = ob_cube_001
ob_cube_027.location = (11.3, 0.9999, 1.766)
ob_cube_027.scale = (0.8125, 0.1013, 0.794)
_m = ob_cube_027.modifiers.new('Mirror', 'MIRROR')
_m.mirror_object = ob_cube_001
ob_cube_028.location = (11.3, 0.9999, 1.766)
ob_cube_028.scale = (0.7036, 0.05053, 0.7036)
_m = ob_cube_028.modifiers.new('Mirror', 'MIRROR')
_m.mirror_object = ob_cube_001
ob_cube_029.location = (13.44, 0.9999, 1.766)
ob_cube_029.scale = (0.7036, 0.05053, 0.7036)
_m = ob_cube_029.modifiers.new('Mirror', 'MIRROR')
_m.mirror_object = ob_cube_001
ob_cube_030.location = (13.44, 0.9999, 1.766)
ob_cube_030.scale = (0.8125, 0.1013, 0.794)
_m = ob_cube_030.modifiers.new('Mirror', 'MIRROR')
_m.mirror_object = ob_cube_001
ob_cube_031.location = (15.6, 0.9999, 1.766)
ob_cube_031.scale = (0.8125, 0.1013, 0.794)
_m = ob_cube_031.modifiers.new('Mirror', 'MIRROR')
_m.mirror_object = ob_cube_001
ob_cube_032.location = (15.6, 0.9999, 1.766)
ob_cube_032.scale = (0.7036, 0.05053, 0.7036)
_m = ob_cube_032.modifiers.new('Mirror', 'MIRROR')
_m.mirror_object = ob_cube_001
ob_cube_033.location = (17.91, 1.043, 1.232)
ob_cube_033.scale = (0.65, 0.07, 1.25)
_m = ob_cube_033.modifiers.new('Mirror', 'MIRROR')
_m.mirror_object = ob_cube_001
ob_cube_034.location = (19.21, 1.043, 1.232)
ob_cube_034.scale = (0.65, 0.07, 1.25)
_m = ob_cube_034.modifiers.new('Mirror', 'MIRROR')
_m.mirror_object = ob_cube_001
ob_cube_024.location = (-14.86, -7.507, 3.0)
ob_cube_024.rotation_euler = (0.0, 0.0, 1.571)
ob_cube_024.scale = (6.5, 1.0, 3.0)
_m = ob_cube_024.modifiers.new('Mirror', 'MIRROR')
_m.use_axis = (False, True, False)
_m.mirror_object = ob_cube_036
ob_cube_035.location = (-19.97, -12.85, 2.318)
ob_cube_035.scale = (5.0, 1.0, 3.696)
ob_cube_036.location = (-19.87, -5.46, -2.991)
ob_cube_036.rotation_euler = (0.0, 0.0, 1.571)
ob_cube_036.scale = (6.5, 4.0, 3.0)
ob_cube_005.location = (-19.83, -6.252, 5.199)
ob_cube_005.scale = (4.0, 8.0, 0.1)
ob_cube_008.location = (0.3821, 0.9999, 1.766)
ob_cube_008.scale = (0.8125, 0.1013, 0.794)
_m = ob_cube_008.modifiers.new('Mirror', 'MIRROR')
_m.mirror_object = ob_cube_001
ob_cube_006.location = (0.3821, 0.9999, 1.766)
ob_cube_006.scale = (0.7036, 0.05053, 0.7036)
_m = ob_cube_006.modifiers.new('Mirror', 'MIRROR')
_m.mirror_object = ob_cube_001
ob_cube_007.location = (2.357, 0.9999, 1.766)
ob_cube_007.scale = (0.8125, 0.1013, 0.794)
_m = ob_cube_007.modifiers.new('Mirror', 'MIRROR')
_m.mirror_object = ob_cube_001
ob_cube_009.location = (2.357, 0.9999, 1.766)
ob_cube_009.scale = (0.7036, 0.05053, 0.7036)
_m = ob_cube_009.modifiers.new('Mirror', 'MIRROR')
_m.mirror_object = ob_cube_001
ob_cube_011.location = (4.351, 0.9999, 1.766)
ob_cube_011.scale = (0.8125, 0.1013, 0.794)
_m = ob_cube_011.modifiers.new('Mirror', 'MIRROR')
_m.mirror_object = ob_cube_001
ob_cube_010.location = (4.351, 0.9999, 1.766)
ob_cube_010.scale = (0.7036, 0.05053, 0.7036)
_m = ob_cube_010.modifiers.new('Mirror', 'MIRROR')
_m.mirror_object = ob_cube_001
ob_cube_012.location = (6.302, 0.9999, 1.766)
ob_cube_012.scale = (0.8125, 0.1013, 0.794)
_m = ob_cube_012.modifiers.new('Mirror', 'MIRROR')
_m.mirror_object = ob_cube_001
ob_cube_013.location = (6.302, 0.9999, 1.766)
ob_cube_013.scale = (0.7036, 0.05053, 0.7036)
_m = ob_cube_013.modifiers.new('Mirror', 'MIRROR')
_m.mirror_object = ob_cube_001
ob_cube_015.location = (-14.55, 0.9999, 1.766)
ob_cube_015.scale = (0.8125, 0.1013, 0.794)
_m = ob_cube_015.modifiers.new('Mirror', 'MIRROR')
_m.mirror_object = ob_cube_001
ob_cube_014.location = (-14.55, 0.9999, 1.766)
ob_cube_014.scale = (0.7036, 0.05053, 0.7036)
_m = ob_cube_014.modifiers.new('Mirror', 'MIRROR')
_m.mirror_object = ob_cube_001
ob_cube_016.location = (-12.56, 0.9999, 1.766)
ob_cube_016.scale = (0.8125, 0.1013, 0.794)
_m = ob_cube_016.modifiers.new('Mirror', 'MIRROR')
_m.mirror_object = ob_cube_001
ob_cube_017.location = (-12.56, 0.9999, 1.766)
ob_cube_017.scale = (0.7036, 0.05053, 0.7036)
_m = ob_cube_017.modifiers.new('Mirror', 'MIRROR')
_m.mirror_object = ob_cube_001
ob_cube_018.location = (-10.51, 0.9999, 1.766)
ob_cube_018.scale = (0.7036, 0.05053, 0.7036)
_m = ob_cube_018.modifiers.new('Mirror', 'MIRROR')
_m.mirror_object = ob_cube_001
ob_cube_019.location = (-10.51, 0.9999, 1.766)
ob_cube_019.scale = (0.8125, 0.1013, 0.794)
_m = ob_cube_019.modifiers.new('Mirror', 'MIRROR')
_m.mirror_object = ob_cube_001
ob_cube_020.location = (-8.27, 0.9999, 1.766)
ob_cube_020.scale = (0.8125, 0.1013, 0.794)
_m = ob_cube_020.modifiers.new('Mirror', 'MIRROR')
_m.mirror_object = ob_cube_001
ob_cube_021.location = (-8.27, 0.9999, 1.766)
ob_cube_021.scale = (0.7036, 0.05053, 0.7036)
_m = ob_cube_021.modifiers.new('Mirror', 'MIRROR')
_m.mirror_object = ob_cube_001
ob_cube_002.location = (-1.421, 1.043, 1.232)
ob_cube_002.scale = (0.65, 0.07, 1.25)
_m = ob_cube_002.modifiers.new('Mirror', 'MIRROR')
_m.mirror_object = ob_cube_001
ob_cube_004.location = (-2.722, 1.043, 1.232)
ob_cube_004.scale = (0.65, 0.07, 1.25)
_m = ob_cube_004.modifiers.new('Mirror', 'MIRROR')
_m.mirror_object = ob_cube_001
ob_cube_023.location = (-4.774, 1.043, 1.232)
ob_cube_023.scale = (0.65, 0.07, 1.25)
_m = ob_cube_023.modifiers.new('Mirror', 'MIRROR')
_m.mirror_object = ob_cube_001
ob_cube_022.location = (-6.075, 1.043, 1.232)
ob_cube_022.scale = (0.65, 0.07, 1.25)
_m = ob_cube_022.modifiers.new('Mirror', 'MIRROR')
_m.mirror_object = ob_cube_001

# ---- collection membership
col_collection.objects.link(ob_cube)
col_collection.objects.link(ob_cube_001)
col_collection.objects.link(ob_cube_003)
col_collection.objects.link(ob_area)
col_collection.objects.link(ob_area_001)
col_collection.objects.link(ob_cube_025)
col_collection.objects.link(ob_cube_026)
col_collection.objects.link(ob_cube_027)
col_collection.objects.link(ob_cube_028)
col_collection.objects.link(ob_cube_029)
col_collection.objects.link(ob_cube_030)
col_collection.objects.link(ob_cube_031)
col_collection.objects.link(ob_cube_032)
col_collection.objects.link(ob_cube_033)
col_collection.objects.link(ob_cube_034)
col_collection.objects.link(ob_cube_024)
col_collection.objects.link(ob_cube_035)
col_collection.objects.link(ob_cube_036)
col_collection.objects.link(ob_cube_005)
col_jendela.objects.link(ob_cube_008)
col_jendela.objects.link(ob_cube_006)
col_jendela_001.objects.link(ob_cube_007)
col_jendela_001.objects.link(ob_cube_009)
col_jendela_002.objects.link(ob_cube_011)
col_jendela_002.objects.link(ob_cube_010)
col_jendela_poly.objects.link(ob_cube_012)
col_jendela_poly.objects.link(ob_cube_013)
col_jendela_poly_001.objects.link(ob_cube_015)
col_jendela_poly_001.objects.link(ob_cube_014)
col_jendela_poly_001.objects.link(ob_cube_016)
col_jendela_poly_001.objects.link(ob_cube_017)
col_jendela_poly_001.objects.link(ob_cube_018)
col_jendela_poly_001.objects.link(ob_cube_019)
col_jendela_poly_001.objects.link(ob_cube_020)
col_jendela_poly_001.objects.link(ob_cube_021)
col_pintu.objects.link(ob_cube_002)
col_pintu.objects.link(ob_cube_004)
col_pintu_001.objects.link(ob_cube_023)
col_pintu_001.objects.link(ob_cube_022)

# ---- scene / render settings (as saved in the file)
scene.frame_start = 1; scene.frame_end = 250; scene.frame_set(1)
scene.render.engine = 'BLENDER_EEVEE_NEXT'
scene.cycles.sampling_pattern = 'TABULATED_SOBOL'
scene.view_settings.view_transform = 'Filmic'
bpy.context.view_layer.update()

# ---- added for rendering (the .blend has no active camera): camera
cam_auto = bpy.data.cameras.new('AutoCamera')
cam_auto.lens = 50.0
cam_auto.sensor_width = 36.0
cam_auto.clip_end = 1381.86
ob_auto_camera = bpy.data.objects.new('AutoCamera', cam_auto)
scene.collection.objects.link(ob_auto_camera)
ob_auto_camera.location = (58.8716, -99.1167, 63.0027)
ob_auto_camera.rotation_euler = (1.09748, -7.21219e-08, 0.694738)
scene.camera = ob_auto_camera
bpy.context.view_layer.update()
